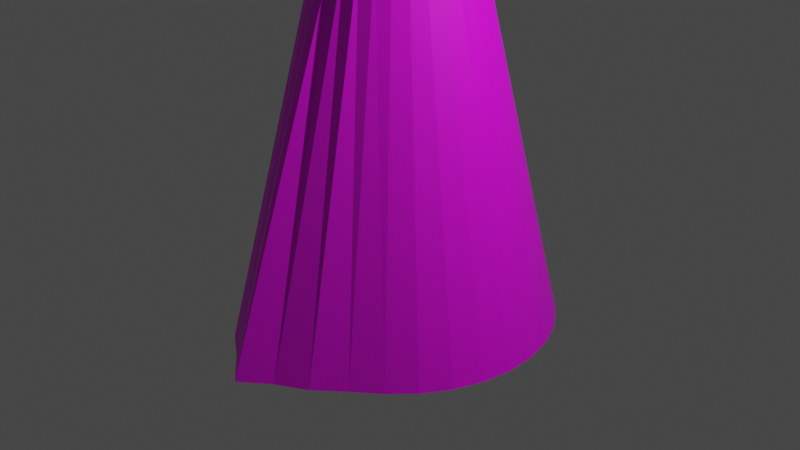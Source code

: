# Source: enemy.blend  (saved by Blender 2.80.75; exported with 4.5.12 LTS)
import bpy
from mathutils import Matrix  # noqa: F401  (used for matrix-valued properties, if any)

bpy.ops.wm.read_factory_settings(use_empty=True)
scene = bpy.context.scene
scene.name = 'Scene'

# ---- collections
col_collection = bpy.data.collections.new('Collection'); scene.collection.children.link(col_collection)

# ---- images (referenced by path relative to the original .blend; pixels are not part of the script)
import os
ASSET_DIR = os.environ.get("B2B_ASSET_DIR", "")  # directory of the original .blend (textures are referenced by path, not embedded)
HERE = os.path.dirname(os.path.abspath(__file__))  # packed textures are extracted next to this script under _unpacked/

def load_image(name, relpath, width, height, colorspace="sRGB"):
    """Load a texture the original file referenced (path relative to the .blend, or extracted next to this script)."""
    p = next((c for c in (os.path.join(HERE, relpath), os.path.join(ASSET_DIR, relpath)) if relpath and os.path.exists(c)), "")
    if p:
        img = bpy.data.images.load(p, check_existing=True)
        img.name = name
    else:  # same state as the original file: an image datablock whose file is absent (Cycles renders it pink)
        img = bpy.data.images.new(name, width, height)
        img.source = "FILE"
        img.filepath = "//" + (relpath or name)
    img.colorspace_settings.name = colorspace
    return img
img_enemy_jpg = load_image('enemy.jpg', 'enemy.jpg', 1024, 1024, 'sRGB')

# ---- materials (node trees are filled in below, after node groups)
mat_material_001 = bpy.data.materials.new('Material.001')
mat_material_001.use_transparent_shadow = False

# ---- material node trees
mat_material_001.use_nodes = True; mat_material_001.node_tree.nodes.clear()
_N = mat_material_001.node_tree.nodes; _L = mat_material_001.node_tree.links
n0 = _N.new('ShaderNodeOutputMaterial'); n0.name = 'Material Output'; n0.location = (300, 300)
n1 = _N.new('ShaderNodeBsdfPrincipled'); n1.name = 'Principled BSDF'; n1.location = (10, 300)
n1.distribution = 'GGX'
n1.subsurface_method = 'BURLEY'
n1.inputs[3].default_value = 1.45
n1.inputs[27].default_value = (0.0, 0.0, 0.0, 1.0)
n1.inputs[28].default_value = 1.0
n2 = _N.new('ShaderNodeTexImage'); n2.name = 'Image Texture'; n2.location = (-280, 275)
n2.image = img_enemy_jpg
_L.new(n1.outputs[0], n0.inputs[0])
_L.new(n2.outputs[0], n1.inputs[0])
n0.is_active_output = True

# ---- world
world_world = bpy.data.worlds.new('World'); scene.world = world_world
world_world.use_nodes = True; world_world.node_tree.nodes.clear()
_N = world_world.node_tree.nodes; _L = world_world.node_tree.links
n0 = _N.new('ShaderNodeOutputWorld'); n0.name = 'World Output'; n0.location = (300, 300)
n1 = _N.new('ShaderNodeBackground'); n1.name = 'Background'; n1.location = (10, 300)
n1.inputs[0].default_value = (0.05088, 0.05088, 0.05088, 1.0)
_L.new(n1.outputs[0], n0.inputs[0])
n0.is_active_output = True
world_world.color = (0.05088, 0.05088, 0.05088)
world_world.use_sun_shadow = False
world_world.sun_shadow_jitter_overblur = 0.0

# ---- cameras
cam_camera = bpy.data.cameras.new('Camera')
cam_camera.clip_end = 100.0
cam_camera.ortho_scale = 7.314

# ---- lights
light_light = bpy.data.lights.new('Light', 'POINT')
light_light.transmission_factor = 0.0
light_light.energy = 1000.0
light_light.shadow_soft_size = 0.1
light_light.shadow_maximum_resolution = 0.006
light_light.use_absolute_resolution = True

# ---- meshes
me_cylinder = bpy.data.meshes.new('Cylinder')
me_cylinder.from_pydata([(-0.2355, 1.617, -1.001), (-0.1079, 0.7388, 2.817), (0.08515, 1.632, -1.001), (0.03851, 0.7457, 2.817), (0.4026, 1.584, -1.001), (0.1835, 0.7239, 2.817), (0.7046, 1.475, -1.001), (0.3214, 0.6742, 2.817), (0.9796, 1.31, -1.001), (0.447, 0.5985, 2.817), (1.217, 1.093, -1.0), (0.5554, 0.4998, 2.817), (1.408, 0.8352, -1.0), (0.6425, 0.3819, 2.817), (1.544, 0.5447, -0.9999), (0.7049, 0.2492, 2.817), (1.622, 0.2332, -0.9997), (0.7402, 0.107, 2.817), (1.637, -0.08748, -0.9995), (0.7471, -0.03949, 2.817), (1.589, -0.4049, -0.9993), (0.7253, -0.1845, 2.817), (1.48, -0.7069, -0.9991), (0.6756, -0.3224, 2.817), (1.315, -0.9819, -0.999), (0.6, -0.448, 2.818), (1.098, -1.219, -0.9989), (0.5013, -0.5564, 2.818), (0.844, -1.436, -0.9988), (0.3834, -0.6435, 2.818), (0.5704, -1.688, -0.9988), (0.2507, -0.7059, 2.818), (0.2732, -1.864, -0.9987), (0.1084, -0.7412, 2.818), (-0.01435, -2.105, -0.9987), (-0.03805, -0.7481, 2.818), (-0.3649, -1.831, -0.9989), (-0.183, -0.7263, 2.817), (-0.6813, -1.624, -0.9992), (-0.321, -0.6766, 2.817), (-0.9731, -1.343, -0.9994), (-0.4465, -0.601, 2.817), (-1.214, -1.101, -0.9996), (-0.555, -0.5023, 2.817), (-1.405, -0.8425, -0.9999), (-0.642, -0.3843, 2.817), (-1.542, -0.5521, -1.0), (-0.7044, -0.2517, 2.817), (-1.619, -0.2405, -1.0), (-0.7398, -0.1094, 2.817), (-1.634, 0.08015, -1.001), (-0.7467, 0.03706, 2.817), (-1.586, 0.3976, -1.001), (-0.7248, 0.182, 2.817), (-1.477, 0.6996, -1.001), (-0.6752, 0.32, 2.817), (-1.312, 0.9746, -1.001), (-0.5995, 0.4456, 2.817), (-1.096, 1.212, -1.001), (-0.5008, 0.554, 2.817), (-0.8375, 1.403, -1.001), (-0.3829, 0.6411, 2.817), (-0.5471, 1.539, -1.001), (-0.2502, 0.7035, 2.817), (-0.1096, 0.7504, 2.809), (-0.07085, 0.4824, 4.785), (0.03911, 0.7574, 2.809), (0.02461, 0.4869, 4.785), (0.1864, 0.7352, 2.809), (0.1191, 0.4727, 4.785), (0.3265, 0.6848, 2.809), (0.209, 0.4403, 4.785), (0.454, 0.6079, 2.809), (0.2909, 0.391, 4.785), (0.5641, 0.5077, 2.809), (0.3616, 0.3267, 4.785), (0.6526, 0.3879, 2.81), (0.4183, 0.2498, 4.785), (0.716, 0.2532, 2.81), (0.459, 0.1633, 4.785), (0.7518, 0.1086, 2.81), (0.482, 0.07056, 4.785), (0.7588, -0.0401, 2.81), (0.4865, -0.0249, 4.785), (0.7367, -0.1873, 2.81), (0.4723, -0.1194, 4.785), (0.6862, -0.3274, 2.81), (0.4399, -0.2093, 4.786), (0.6094, -0.455, 2.81), (0.3906, -0.2912, 4.786), (0.5092, -0.5651, 2.81), (0.3263, -0.3618, 4.786), (0.3894, -0.6536, 2.81), (0.2494, -0.4186, 4.786), (0.2546, -0.7169, 2.81), (0.1629, -0.4593, 4.786), (0.1101, -0.7528, 2.81), (0.07017, -0.4823, 4.786), (-0.03864, -0.7598, 2.81), (-0.02529, -0.4868, 4.786), (-0.1859, -0.7377, 2.81), (-0.1198, -0.4726, 4.786), (-0.326, -0.6872, 2.81), (-0.2097, -0.4402, 4.785), (-0.4535, -0.6104, 2.81), (-0.2916, -0.3909, 4.785), (-0.5637, -0.5101, 2.81), (-0.3622, -0.3266, 4.785), (-0.6521, -0.3903, 2.81), (-0.419, -0.2497, 4.785), (-0.7155, -0.2556, 2.81), (-0.4597, -0.1632, 4.785), (-0.7514, -0.1111, 2.809), (-0.4827, -0.07046, 4.785), (-0.7584, 0.03766, 2.809), (-0.4872, 0.025, 4.785), (-0.7362, 0.1849, 2.809), (-0.473, 0.1195, 4.785), (-0.6857, 0.325, 2.809), (-0.4406, 0.2094, 4.785), (-0.6089, 0.4526, 2.809), (-0.3913, 0.2913, 4.785), (-0.5087, 0.5627, 2.809), (-0.3269, 0.3619, 4.785), (-0.3889, 0.6511, 2.809), (-0.2501, 0.4187, 4.785), (-0.2541, 0.7145, 2.809), (-0.1636, 0.4594, 4.785), (-0.02899, 0.194, 6.268), (-0.0561, 0.3796, 6.211), (-0.08108, 0.5506, 6.119), (-0.103, 0.7005, 5.994), (-0.1209, 0.8235, 5.842), (-0.1342, 0.9148, 5.669), (-0.1424, 0.971, 5.482), (-0.1451, 0.9899, 5.287), (-0.1423, 0.9707, 5.092), (-0.0806, 0.5496, 4.456), (0.009215, 0.1958, 6.268), (0.01883, 0.3831, 6.211), (0.02771, 0.5557, 6.119), (0.0355, 0.707, 5.994), (0.04191, 0.8311, 5.842), (0.04669, 0.9233, 5.67), (0.04966, 0.98, 5.482), (0.0507, 0.9991, 5.287), (0.04977, 0.9797, 5.092), (0.04691, 0.9228, 4.904), (0.04223, 0.8304, 4.731), (0.03591, 0.7061, 4.58), (0.02819, 0.5547, 4.456), (0.01937, 0.382, 4.363), (0.009785, 0.1946, 4.307), (0.04703, 0.1901, 6.268), (0.09302, 0.372, 6.211), (0.1354, 0.5395, 6.119), (0.1726, 0.6864, 5.994), (0.2031, 0.8069, 5.843), (0.2258, 0.8963, 5.67), (0.2398, 0.9514, 5.482), (0.2445, 0.9699, 5.287), (0.2399, 0.9511, 5.092), (0.226, 0.8958, 4.904), (0.2034, 0.8061, 4.731), (0.173, 0.6855, 4.58), (0.1359, 0.5385, 4.456), (0.09355, 0.3708, 4.363), (0.0476, 0.1889, 4.307), (0.08301, 0.1772, 6.268), (0.1636, 0.3466, 6.211), (0.2379, 0.5026, 6.119), (0.303, 0.6394, 5.994), (0.3564, 0.7516, 5.843), (0.3962, 0.835, 5.67), (0.4207, 0.8862, 5.482), (0.429, 0.9035, 5.287), (0.4208, 0.886, 5.092), (0.3964, 0.8345, 4.904), (0.3568, 0.7509, 4.731), (0.3034, 0.6385, 4.58), (0.2384, 0.5016, 4.456), (0.1641, 0.3454, 4.363), (0.08358, 0.1759, 4.307), (0.1158, 0.1575, 6.268), (0.2279, 0.3079, 6.211), (0.3312, 0.4464, 6.119), (0.4217, 0.5679, 5.994), (0.4961, 0.6675, 5.843), (0.5513, 0.7415, 5.67), (0.5854, 0.787, 5.482), (0.5969, 0.8023, 5.287), (0.5855, 0.7868, 5.092), (0.5516, 0.741, 4.904), (0.4964, 0.6668, 4.732), (0.4221, 0.567, 4.58), (0.3317, 0.4454, 4.456), (0.2284, 0.3067, 4.363), (0.1163, 0.1562, 4.307), (0.1441, 0.1317, 6.268), (0.2833, 0.2574, 6.211), (0.4117, 0.3731, 6.119), (0.5242, 0.4746, 5.994), (0.6166, 0.5578, 5.843), (0.6853, 0.6196, 5.67), (0.7276, 0.6576, 5.482), (0.7419, 0.6704, 5.287), (0.7277, 0.6574, 5.092), (0.6855, 0.6191, 4.905), (0.6169, 0.5571, 4.732), (0.5247, 0.4737, 4.58), (0.4122, 0.3721, 4.456), (0.2839, 0.2562, 4.363), (0.1446, 0.1305, 4.307), (0.1668, 0.1009, 6.268), (0.3279, 0.197, 6.211), (0.4764, 0.2855, 6.119), (0.6066, 0.3631, 5.994), (0.7134, 0.4267, 5.843), (0.7928, 0.4739, 5.67), (0.8418, 0.5029, 5.482), (0.8583, 0.5127, 5.287), (0.8419, 0.5027, 5.092), (0.7931, 0.4734, 4.905), (0.7138, 0.426, 4.732), (0.607, 0.3622, 4.58), (0.4769, 0.2844, 4.456), (0.3284, 0.1958, 4.364), (0.1673, 0.09968, 4.307), (0.1831, 0.06634, 6.268), (0.3598, 0.1291, 6.211), (0.5228, 0.187, 6.119), (0.6656, 0.2376, 5.995), (0.7828, 0.2792, 5.843), (0.8699, 0.31, 5.67), (0.9236, 0.329, 5.483), (0.9418, 0.3353, 5.287), (0.9237, 0.3287, 5.092), (0.8702, 0.3095, 4.905), (0.7831, 0.2785, 4.732), (0.666, 0.2367, 4.58), (0.5232, 0.1859, 4.456), (0.3604, 0.1279, 4.364), (0.1836, 0.06508, 4.307), (0.1923, 0.02922, 6.268), (0.3779, 0.05632, 6.211), (0.549, 0.08126, 6.119), (0.699, 0.1031, 5.995), (0.8221, 0.121, 5.843), (0.9136, 0.1342, 5.67), (0.9699, 0.1424, 5.483), (0.989, 0.145, 5.288), (0.97, 0.1421, 5.093), (0.9138, 0.1338, 4.905), (0.8224, 0.1203, 4.732), (0.6994, 0.1022, 4.58), (0.5495, 0.08019, 4.456), (0.3784, 0.05513, 4.364), (0.1928, 0.02796, 4.307), (0.1941, -0.008982, 6.268), (0.3814, -0.01862, 6.211), (0.5541, -0.02753, 6.119), (0.7055, -0.03536, 5.995), (0.8297, -0.04183, 5.843), (0.9221, -0.04667, 5.67), (0.979, -0.0497, 5.483), (0.9982, -0.05081, 5.288), (0.9791, -0.04995, 5.093), (0.9223, -0.04716, 4.905), (0.8301, -0.04254, 4.732), (0.7059, -0.03627, 4.581), (0.5546, -0.0286, 4.456), (0.382, -0.01981, 4.364), (0.1946, -0.01024, 4.307), (0.1884, -0.0468, 6.268), (0.3703, -0.0928, 6.211), (0.5379, -0.1352, 6.119), (0.6849, -0.1724, 5.995), (0.8055, -0.203, 5.843), (0.8951, -0.2258, 5.671), (0.9503, -0.2398, 5.483), (0.969, -0.2447, 5.288), (0.9505, -0.2401, 5.093), (0.8953, -0.2263, 4.905), (0.8058, -0.2037, 4.732), (0.6853, -0.1733, 4.581), (0.5384, -0.1363, 4.456), (0.3708, -0.09399, 4.364), (0.1889, -0.04806, 4.307), (0.1754, -0.08278, 6.268), (0.3448, -0.1634, 6.212), (0.501, -0.2377, 6.119), (0.6379, -0.3029, 5.995), (0.7502, -0.3564, 5.843), (0.8337, -0.3962, 5.671), (0.8852, -0.4207, 5.483), (0.9026, -0.4291, 5.288), (0.8853, -0.421, 5.093), (0.834, -0.3967, 4.905), (0.7506, -0.3571, 4.732), (0.6383, -0.3038, 4.581), (0.5015, -0.2388, 4.456), (0.3454, -0.1646, 4.364), (0.176, -0.08404, 4.307), (0.1557, -0.1155, 6.268), (0.3061, -0.2276, 6.212), (0.4448, -0.331, 6.119), (0.5664, -0.4216, 5.995), (0.6661, -0.496, 5.844), (0.7403, -0.5513, 5.671), (0.786, -0.5854, 5.483), (0.8015, -0.597, 5.288), (0.7861, -0.5857, 5.093), (0.7405, -0.5518, 4.905), (0.6665, -0.4967, 4.732), (0.5668, -0.4225, 4.581), (0.4453, -0.3321, 4.456), (0.3067, -0.2288, 4.364), (0.1563, -0.1168, 4.307), (0.1299, -0.1438, 6.268), (0.2556, -0.2831, 6.212), (0.3715, -0.4115, 6.119), (0.4731, -0.5241, 5.995), (0.5564, -0.6165, 5.844), (0.6184, -0.6852, 5.671), (0.6566, -0.7276, 5.483), (0.6695, -0.742, 5.288), (0.6567, -0.7279, 5.093), (0.6186, -0.6857, 4.905), (0.5568, -0.6172, 4.732), (0.4735, -0.525, 4.581), (0.372, -0.4126, 4.456), (0.2562, -0.2843, 4.364), (0.1305, -0.1451, 4.307), (-0.0001951, -0.0002696, 4.287), (0.09917, -0.1665, 6.268), (0.1953, -0.3277, 6.212), (0.2839, -0.4762, 6.119), (0.3615, -0.6064, 5.995), (0.4253, -0.7133, 5.844), (0.4727, -0.7928, 5.671), (0.5019, -0.8418, 5.483), (0.5118, -0.8584, 5.288), (0.502, -0.8421, 5.093), (0.4729, -0.7933, 4.905), (0.4256, -0.7141, 4.732), (0.362, -0.6074, 4.581), (0.2844, -0.4773, 4.456), (0.1958, -0.3289, 4.364), (0.09974, -0.1678, 4.307), (0.06456, -0.1828, 6.268), (0.1274, -0.3596, 6.212), (0.1853, -0.5226, 6.119), (0.2361, -0.6654, 5.995), (0.2778, -0.7827, 5.844), (0.3088, -0.8699, 5.671), (0.3279, -0.9237, 5.483), (0.3344, -0.9419, 5.288), (0.328, -0.9239, 5.093), (0.309, -0.8704, 4.905), (0.2781, -0.7834, 4.732), (0.2365, -0.6664, 4.581), (0.1858, -0.5237, 4.456), (0.1279, -0.3608, 4.364), (0.06513, -0.1841, 4.307), (0.02745, -0.192, 6.268), (0.0546, -0.3777, 6.212), (0.07963, -0.5488, 6.119), (0.1016, -0.6988, 5.995), (0.1196, -0.822, 5.844), (0.133, -0.9135, 5.671), (0.1413, -0.97, 5.483), (0.1441, -0.9891, 5.288), (0.1414, -0.9702, 5.093), (0.1333, -0.914, 4.905), (0.1199, -0.8227, 4.732), (0.102, -0.6998, 4.581), (0.08011, -0.5499, 4.456), (0.05513, -0.3789, 4.364), (0.02802, -0.1933, 4.307), (-0.01076, -0.1938, 6.268), (-0.02034, -0.3812, 6.212), (-0.02916, -0.5539, 6.119), (-0.03688, -0.7054, 5.995), (-0.0432, -0.8296, 5.844), (-0.04788, -0.922, 5.671), (-0.05074, -0.979, 5.483), (-0.05167, -0.9983, 5.288), (-0.05063, -0.9793, 5.093), (-0.04766, -0.9225, 4.905), (-0.04288, -0.8304, 4.732), (-0.03647, -0.7063, 4.581), (-0.02868, -0.555, 4.456), (-0.0198, -0.3824, 4.364), (-0.01019, -0.1951, 4.307), (-0.04857, -0.1881, 6.268), (-0.09452, -0.3701, 6.212), (-0.1369, -0.5377, 6.119), (-0.174, -0.6847, 5.995), (-0.2044, -0.8054, 5.843), (-0.227, -0.8951, 5.671), (-0.2409, -0.9504, 5.483), (-0.2455, -0.9691, 5.288), (-0.2408, -0.9506, 5.093), (-0.2268, -0.8956, 4.905), (-0.2041, -0.8061, 4.732), (-0.1735, -0.6856, 4.581), (-0.1364, -0.5388, 4.456), (-0.09399, -0.3712, 4.364), (-0.048, -0.1894, 4.307), (-0.08456, -0.1752, 6.268), (-0.1651, -0.3446, 6.211), (-0.2393, -0.5008, 6.119), (-0.3044, -0.6377, 5.995), (-0.3577, -0.7502, 5.843), (-0.3974, -0.8337, 5.671), (-0.4218, -0.8852, 5.483), (-0.43, -0.9027, 5.288), (-0.4216, -0.8855, 5.093), (-0.3972, -0.8342, 4.905), (-0.3574, -0.7509, 4.732), (-0.304, -0.6387, 4.581), (-0.2388, -0.5019, 4.456), (-0.1646, -0.3458, 4.364), (-0.08399, -0.1764, 4.307), (-0.0007764, 0.001016, 6.287), (-0.1173, -0.1554, 6.268), (-0.2294, -0.3059, 6.211), (-0.3326, -0.4446, 6.119), (-0.4231, -0.5662, 5.995), (-0.4974, -0.6661, 5.843), (-0.5525, -0.7403, 5.67), (-0.5865, -0.786, 5.483), (-0.5979, -0.8016, 5.288), (-0.5863, -0.7863, 5.093), (-0.5523, -0.7408, 4.905), (-0.497, -0.6668, 4.732), (-0.4227, -0.5671, 4.581), (-0.3321, -0.4457, 4.456), (-0.2288, -0.3071, 4.364), (-0.1167, -0.1567, 4.307), (-0.1456, -0.1297, 6.268), (-0.2848, -0.2554, 6.211), (-0.4132, -0.3713, 6.119), (-0.5256, -0.4729, 5.995), (-0.6179, -0.5563, 5.843), (-0.6865, -0.6184, 5.67), (-0.7286, -0.6566, 5.483), (-0.7429, -0.6696, 5.288), (-0.7285, -0.6569, 5.093), (-0.6862, -0.6189, 4.905), (-0.6176, -0.5571, 4.732), (-0.5252, -0.4738, 4.58), (-0.4127, -0.3724, 4.456), (-0.2843, -0.2566, 4.364), (-0.145, -0.131, 4.307), (-0.1683, -0.09894, 6.268), (-0.3294, -0.1951, 6.211), (-0.4779, -0.2837, 6.119), (-0.608, -0.3614, 5.995), (-0.7147, -0.4252, 5.843), (-0.794, -0.4727, 5.67), (-0.8429, -0.5019, 5.483), (-0.8593, -0.5119, 5.288), (-0.8427, -0.5022, 5.092), (-0.7938, -0.4732, 4.905), (-0.7144, -0.4259, 4.732), (-0.6076, -0.3623, 4.58), (-0.4774, -0.2848, 4.456), (-0.3289, -0.1963, 4.364), (-0.1677, -0.1002, 4.307), (-0.1846, -0.06433, 6.268), (-0.3613, -0.1272, 6.211), (-0.5242, -0.1851, 6.119), (-0.667, -0.236, 5.995), (-0.7841, -0.2777, 5.843), (-0.8711, -0.3088, 5.67), (-0.9247, -0.328, 5.482), (-0.9427, -0.3345, 5.287), (-0.9246, -0.3282, 5.092), (-0.8709, -0.3093, 4.905), (-0.7838, -0.2784, 4.732), (-0.6666, -0.2369, 4.58), (-0.5237, -0.1862, 4.456), (-0.3608, -0.1284, 4.364), (-0.184, -0.06559, 4.307), (-0.1938, -0.02721, 6.268), (-0.3794, -0.05438, 6.211), (-0.5505, -0.07945, 6.119), (-0.7004, -0.1014, 5.994), (-0.8234, -0.1195, 5.843), (-0.9148, -0.133, 5.67), (-0.971, -0.1414, 5.482), (-0.99, -0.1443, 5.287), (-0.9709, -0.1416, 5.092), (-0.9145, -0.1335, 4.905), (-0.8231, -0.1202, 4.732), (-0.7, -0.1024, 4.58), (-0.55, -0.08052, 4.456), (-0.3789, -0.05557, 4.363), (-0.1932, -0.02847, 4.307), (-0.1956, 0.01099, 6.268), (-0.3829, 0.02055, 6.211), (-0.5556, 0.02934, 6.119), (-0.7069, 0.03702, 5.994), (-0.831, 0.04329, 5.843), (-0.9233, 0.04791, 5.67), (-0.98, 0.0507, 5.482), (-0.9992, 0.05156, 5.287), (-0.9799, 0.05045, 5.092), (-0.923, 0.04741, 4.904), (-0.8307, 0.04257, 4.732), (-0.7065, 0.03611, 4.58), (-0.5551, 0.02827, 4.456), (-0.3824, 0.01937, 4.363), (-0.195, 0.009728, 4.307), (-0.1899, 0.04881, 6.268), (-0.3718, 0.09474, 6.211), (-0.5394, 0.137, 6.119), (-0.6862, 0.1741, 5.994), (-0.8068, 0.2045, 5.843), (-0.8963, 0.227, 5.67), (-0.9514, 0.2408, 5.482), (-0.97, 0.2454, 5.287), (-0.9513, 0.2406, 5.092), (-0.8961, 0.2265, 4.904), (-0.8064, 0.2038, 4.732), (-0.6858, 0.1732, 4.58), (-0.5389, 0.136, 4.456), (-0.3712, 0.09355, 4.363), (-0.1893, 0.04755, 4.307), (-0.177, 0.08479, 6.268), (-0.3463, 0.1653, 6.211), (-0.5025, 0.2395, 6.119), (-0.6393, 0.3045, 5.994), (-0.7515, 0.3578, 5.843), (-0.8349, 0.3974, 5.67), (-0.8863, 0.4217, 5.482), (-0.9036, 0.4298, 5.287), (-0.8862, 0.4215, 5.092), (-0.8347, 0.3969, 4.904), (-0.7512, 0.3571, 4.731), (-0.6389, 0.3036, 4.58), (-0.502, 0.2384, 4.456), (-0.3458, 0.1641, 4.363), (-0.1764, 0.08353, 4.307), (-0.1572, 0.1176, 6.268), (-0.3076, 0.2296, 6.211), (-0.4463, 0.3328, 6.119), (-0.5678, 0.4233, 5.994), (-0.6674, 0.4974, 5.842), (-0.7415, 0.5525, 5.67), (-0.7871, 0.5864, 5.482), (-0.8024, 0.5978, 5.287), (-0.787, 0.5862, 5.092), (-0.7413, 0.5521, 4.904), (-0.6671, 0.4967, 4.731), (-0.5673, 0.4223, 4.58), (-0.4458, 0.3317, 4.456), (-0.3071, 0.2284, 4.363), (-0.1567, 0.1163, 4.307), (-0.1315, 0.1458, 6.268), (-0.2571, 0.2851, 6.211), (-0.373, 0.4133, 6.119), (-0.4744, 0.5258, 5.994), (-0.5577, 0.618, 5.842), (-0.6196, 0.6865, 5.67), (-0.6577, 0.7286, 5.482), (-0.6705, 0.7427, 5.287), (-0.6575, 0.7284, 5.092), (-0.6194, 0.686, 4.904), (-0.5574, 0.6173, 4.731), (-0.474, 0.5249, 4.58), (-0.3725, 0.4123, 4.456), (-0.2566, 0.2839, 4.363), (-0.1309, 0.1446, 4.307), (-0.1007, 0.1686, 6.268), (-0.1968, 0.3296, 6.211), (-0.2853, 0.478, 6.119), (-0.3629, 0.6081, 5.994), (-0.4266, 0.7148, 5.842), (-0.4739, 0.7941, 5.669), (-0.503, 0.8428, 5.482), (-0.5128, 0.8592, 5.287), (-0.5029, 0.8426, 5.092), (-0.4737, 0.7936, 4.904), (-0.4263, 0.7141, 4.731), (-0.3625, 0.6072, 4.58), (-0.2849, 0.477, 4.456), (-0.1963, 0.3284, 4.363), (-0.1001, 0.1673, 4.307), (-0.06611, 0.1848, 6.268), (-0.1289, 0.3616, 6.211), (-0.1868, 0.5244, 6.119), (-0.2375, 0.6671, 5.994), (-0.2791, 0.7842, 5.842), (-0.31, 0.8711, 5.669), (-0.329, 0.9246, 5.482), (-0.3354, 0.9426, 5.287), (-0.3289, 0.9244, 5.092), (-0.3098, 0.8707, 4.904), (-0.2788, 0.7835, 4.731), (-0.2371, 0.6662, 4.58), (-0.1863, 0.5233, 4.456), (-0.1284, 0.3604, 4.363), (-0.06554, 0.1836, 4.307), (-0.134, 0.9143, 4.904), (-0.1206, 0.8227, 4.731), (-0.1026, 0.6996, 4.58), (-0.05557, 0.3784, 4.363), (-0.02842, 0.1928, 4.307)], [], [(0, 1, 3, 2), (2, 3, 5, 4), (4, 5, 7, 6), (6, 7, 9, 8), (8, 9, 11, 10), (10, 11, 13, 12), (12, 13, 15, 14), (14, 15, 17, 16), (16, 17, 19, 18), (18, 19, 21, 20), (20, 21, 23, 22), (22, 23, 25, 24), (24, 25, 27, 26), (26, 27, 29, 28), (28, 29, 31, 30), (30, 31, 33, 32), (32, 33, 35, 34), (34, 35, 37, 36), (36, 37, 39, 38), (38, 39, 41, 40), (40, 41, 43, 42), (42, 43, 45, 44), (44, 45, 47, 46), (46, 47, 49, 48), (48, 49, 51, 50), (50, 51, 53, 52), (52, 53, 55, 54), (54, 55, 57, 56), (56, 57, 59, 58), (58, 59, 61, 60), (60, 61, 63, 62), (62, 63, 1, 0), (0, 2, 4, 6, 8, 10, 12, 14, 16, 18, 20, 22, 24, 26, 28, 30, 32, 34, 36, 38, 40, 42, 44, 46, 48, 50, 52, 54, 56, 58, 60, 62), (64, 65, 67, 66), (66, 67, 69, 68), (68, 69, 71, 70), (70, 71, 73, 72), (72, 73, 75, 74), (74, 75, 77, 76), (76, 77, 79, 78), (78, 79, 81, 80), (80, 81, 83, 82), (82, 83, 85, 84), (84, 85, 87, 86), (86, 87, 89, 88), (88, 89, 91, 90), (90, 91, 93, 92), (92, 93, 95, 94), (94, 95, 97, 96), (96, 97, 99, 98), (98, 99, 101, 100), (100, 101, 103, 102), (102, 103, 105, 104), (104, 105, 107, 106), (106, 107, 109, 108), (108, 109, 111, 110), (110, 111, 113, 112), (112, 113, 115, 114), (114, 115, 117, 116), (116, 117, 119, 118), (118, 119, 121, 120), (120, 121, 123, 122), (122, 123, 125, 124), (137, 607, 149, 150), (124, 125, 127, 126), (126, 127, 65, 64), (133, 132, 142, 143), (608, 137, 150, 151), (134, 133, 143, 144), (609, 608, 151, 152), (135, 134, 144, 145), (128, 424, 138), (333, 609, 152), (136, 135, 145, 146), (129, 128, 138, 139), (605, 136, 146, 147), (130, 129, 139, 140), (606, 605, 147, 148), (131, 130, 140, 141), (607, 606, 148, 149), (132, 131, 141, 142), (149, 148, 163, 164), (142, 141, 156, 157), (150, 149, 164, 165), (143, 142, 157, 158), (151, 150, 165, 166), (144, 143, 158, 159), (152, 151, 166, 167), (145, 144, 159, 160), (138, 424, 153), (333, 152, 167), (146, 145, 160, 161), (139, 138, 153, 154), (147, 146, 161, 162), (140, 139, 154, 155), (148, 147, 162, 163), (141, 140, 155, 156), (153, 424, 168), (333, 167, 182), (161, 160, 175, 176), (154, 153, 168, 169), (162, 161, 176, 177), (155, 154, 169, 170), (163, 162, 177, 178), (156, 155, 170, 171), (164, 163, 178, 179), (157, 156, 171, 172), (165, 164, 179, 180), (158, 157, 172, 173), (166, 165, 180, 181), (159, 158, 173, 174), (167, 166, 181, 182), (160, 159, 174, 175), (172, 171, 186, 187), (180, 179, 194, 195), (173, 172, 187, 188), (181, 180, 195, 196), (174, 173, 188, 189), (182, 181, 196, 197), (175, 174, 189, 190), (168, 424, 183), (333, 182, 197), (176, 175, 190, 191), (169, 168, 183, 184), (177, 176, 191, 192), (170, 169, 184, 185), (178, 177, 192, 193), (171, 170, 185, 186), (179, 178, 193, 194), (191, 190, 205, 206), (184, 183, 198, 199), (192, 191, 206, 207), (185, 184, 199, 200), (193, 192, 207, 208), (186, 185, 200, 201), (194, 193, 208, 209), (187, 186, 201, 202), (195, 194, 209, 210), (188, 187, 202, 203), (196, 195, 210, 211), (189, 188, 203, 204), (197, 196, 211, 212), (190, 189, 204, 205), (183, 424, 198), (333, 197, 212), (210, 209, 224, 225), (203, 202, 217, 218), (211, 210, 225, 226), (204, 203, 218, 219), (212, 211, 226, 227), (205, 204, 219, 220), (198, 424, 213), (333, 212, 227), (206, 205, 220, 221), (199, 198, 213, 214), (207, 206, 221, 222), (200, 199, 214, 215), (208, 207, 222, 223), (201, 200, 215, 216), (209, 208, 223, 224), (202, 201, 216, 217), (214, 213, 228, 229), (222, 221, 236, 237), (215, 214, 229, 230), (223, 222, 237, 238), (216, 215, 230, 231), (224, 223, 238, 239), (217, 216, 231, 232), (225, 224, 239, 240), (218, 217, 232, 233), (226, 225, 240, 241), (219, 218, 233, 234), (227, 226, 241, 242), (220, 219, 234, 235), (213, 424, 228), (333, 227, 242), (221, 220, 235, 236), (233, 232, 247, 248), (241, 240, 255, 256), (234, 233, 248, 249), (242, 241, 256, 257), (235, 234, 249, 250), (228, 424, 243), (333, 242, 257), (236, 235, 250, 251), (229, 228, 243, 244), (237, 236, 251, 252), (230, 229, 244, 245), (238, 237, 252, 253), (231, 230, 245, 246), (239, 238, 253, 254), (232, 231, 246, 247), (240, 239, 254, 255), (252, 251, 266, 267), (245, 244, 259, 260), (253, 252, 267, 268), (246, 245, 260, 261), (254, 253, 268, 269), (247, 246, 261, 262), (255, 254, 269, 270), (248, 247, 262, 263), (256, 255, 270, 271), (249, 248, 263, 264), (257, 256, 271, 272), (250, 249, 264, 265), (243, 424, 258), (333, 257, 272), (251, 250, 265, 266), (244, 243, 258, 259), (271, 270, 285, 286), (264, 263, 278, 279), (272, 271, 286, 287), (265, 264, 279, 280), (258, 424, 273), (333, 272, 287), (266, 265, 280, 281), (259, 258, 273, 274), (267, 266, 281, 282), (260, 259, 274, 275), (268, 267, 282, 283), (261, 260, 275, 276), (269, 268, 283, 284), (262, 261, 276, 277), (270, 269, 284, 285), (263, 262, 277, 278), (283, 282, 297, 298), (276, 275, 290, 291), (284, 283, 298, 299), (277, 276, 291, 292), (285, 284, 299, 300), (278, 277, 292, 293), (286, 285, 300, 301), (279, 278, 293, 294), (287, 286, 301, 302), (280, 279, 294, 295), (273, 424, 288), (333, 287, 302), (281, 280, 295, 296), (274, 273, 288, 289), (282, 281, 296, 297), (275, 274, 289, 290), (302, 301, 316, 317), (295, 294, 309, 310), (288, 424, 303), (333, 302, 317), (296, 295, 310, 311), (289, 288, 303, 304), (297, 296, 311, 312), (290, 289, 304, 305), (298, 297, 312, 313), (291, 290, 305, 306), (299, 298, 313, 314), (292, 291, 306, 307), (300, 299, 314, 315), (293, 292, 307, 308), (301, 300, 315, 316), (294, 293, 308, 309), (306, 305, 320, 321), (314, 313, 328, 329), (307, 306, 321, 322), (315, 314, 329, 330), (308, 307, 322, 323), (316, 315, 330, 331), (309, 308, 323, 324), (317, 316, 331, 332), (310, 309, 324, 325), (303, 424, 318), (333, 317, 332), (311, 310, 325, 326), (304, 303, 318, 319), (312, 311, 326, 327), (305, 304, 319, 320), (313, 312, 327, 328), (325, 324, 340, 341), (318, 424, 334), (333, 332, 348), (326, 325, 341, 342), (319, 318, 334, 335), (327, 326, 342, 343), (320, 319, 335, 336), (328, 327, 343, 344), (321, 320, 336, 337), (329, 328, 344, 345), (322, 321, 337, 338), (330, 329, 345, 346), (323, 322, 338, 339), (331, 330, 346, 347), (324, 323, 339, 340), (332, 331, 347, 348), (345, 344, 359, 360), (338, 337, 352, 353), (346, 345, 360, 361), (339, 338, 353, 354), (347, 346, 361, 362), (340, 339, 354, 355), (348, 347, 362, 363), (341, 340, 355, 356), (334, 424, 349), (333, 348, 363), (342, 341, 356, 357), (335, 334, 349, 350), (343, 342, 357, 358), (336, 335, 350, 351), (344, 343, 358, 359), (337, 336, 351, 352), (349, 424, 364), (333, 363, 378), (357, 356, 371, 372), (350, 349, 364, 365), (358, 357, 372, 373), (351, 350, 365, 366), (359, 358, 373, 374), (352, 351, 366, 367), (360, 359, 374, 375), (353, 352, 367, 368), (361, 360, 375, 376), (354, 353, 368, 369), (362, 361, 376, 377), (355, 354, 369, 370), (363, 362, 377, 378), (356, 355, 370, 371), (368, 367, 382, 383), (376, 375, 390, 391), (369, 368, 383, 384), (377, 376, 391, 392), (370, 369, 384, 385), (378, 377, 392, 393), (371, 370, 385, 386), (364, 424, 379), (333, 378, 393), (372, 371, 386, 387), (365, 364, 379, 380), (373, 372, 387, 388), (366, 365, 380, 381), (374, 373, 388, 389), (367, 366, 381, 382), (375, 374, 389, 390), (387, 386, 401, 402), (380, 379, 394, 395), (388, 387, 402, 403), (381, 380, 395, 396), (389, 388, 403, 404), (382, 381, 396, 397), (390, 389, 404, 405), (383, 382, 397, 398), (391, 390, 405, 406), (384, 383, 398, 399), (392, 391, 406, 407), (385, 384, 399, 400), (393, 392, 407, 408), (386, 385, 400, 401), (379, 424, 394), (333, 393, 408), (406, 405, 420, 421), (399, 398, 413, 414), (407, 406, 421, 422), (400, 399, 414, 415), (408, 407, 422, 423), (401, 400, 415, 416), (394, 424, 409), (333, 408, 423), (402, 401, 416, 417), (395, 394, 409, 410), (403, 402, 417, 418), (396, 395, 410, 411), (404, 403, 418, 419), (397, 396, 411, 412), (405, 404, 419, 420), (398, 397, 412, 413), (418, 417, 433, 434), (411, 410, 426, 427), (419, 418, 434, 435), (412, 411, 427, 428), (420, 419, 435, 436), (413, 412, 428, 429), (421, 420, 436, 437), (414, 413, 429, 430), (422, 421, 437, 438), (415, 414, 430, 431), (423, 422, 438, 439), (416, 415, 431, 432), (409, 424, 425), (333, 423, 439), (417, 416, 432, 433), (410, 409, 425, 426), (438, 437, 452, 453), (431, 430, 445, 446), (439, 438, 453, 454), (432, 431, 446, 447), (425, 424, 440), (333, 439, 454), (433, 432, 447, 448), (426, 425, 440, 441), (434, 433, 448, 449), (427, 426, 441, 442), (435, 434, 449, 450), (428, 427, 442, 443), (436, 435, 450, 451), (429, 428, 443, 444), (437, 436, 451, 452), (430, 429, 444, 445), (442, 441, 456, 457), (450, 449, 464, 465), (443, 442, 457, 458), (451, 450, 465, 466), (444, 443, 458, 459), (452, 451, 466, 467), (445, 444, 459, 460), (453, 452, 467, 468), (446, 445, 460, 461), (454, 453, 468, 469), (447, 446, 461, 462), (440, 424, 455), (333, 454, 469), (448, 447, 462, 463), (441, 440, 455, 456), (449, 448, 463, 464), (461, 460, 475, 476), (469, 468, 483, 484), (462, 461, 476, 477), (455, 424, 470), (333, 469, 484), (463, 462, 477, 478), (456, 455, 470, 471), (464, 463, 478, 479), (457, 456, 471, 472), (465, 464, 479, 480), (458, 457, 472, 473), (466, 465, 480, 481), (459, 458, 473, 474), (467, 466, 481, 482), (460, 459, 474, 475), (468, 467, 482, 483), (480, 479, 494, 495), (473, 472, 487, 488), (481, 480, 495, 496), (474, 473, 488, 489), (482, 481, 496, 497), (475, 474, 489, 490), (483, 482, 497, 498), (476, 475, 490, 491), (484, 483, 498, 499), (477, 476, 491, 492), (470, 424, 485), (333, 484, 499), (478, 477, 492, 493), (471, 470, 485, 486), (479, 478, 493, 494), (472, 471, 486, 487), (499, 498, 513, 514), (492, 491, 506, 507), (485, 424, 500), (333, 499, 514), (493, 492, 507, 508), (486, 485, 500, 501), (494, 493, 508, 509), (487, 486, 501, 502), (495, 494, 509, 510), (488, 487, 502, 503), (496, 495, 510, 511), (489, 488, 503, 504), (497, 496, 511, 512), (490, 489, 504, 505), (498, 497, 512, 513), (491, 490, 505, 506), (503, 502, 517, 518), (511, 510, 525, 526), (504, 503, 518, 519), (512, 511, 526, 527), (505, 504, 519, 520), (513, 512, 527, 528), (506, 505, 520, 521), (514, 513, 528, 529), (507, 506, 521, 522), (500, 424, 515), (333, 514, 529), (508, 507, 522, 523), (501, 500, 515, 516), (509, 508, 523, 524), (502, 501, 516, 517), (510, 509, 524, 525), (522, 521, 536, 537), (515, 424, 530), (333, 529, 544), (523, 522, 537, 538), (516, 515, 530, 531), (524, 523, 538, 539), (517, 516, 531, 532), (525, 524, 539, 540), (518, 517, 532, 533), (526, 525, 540, 541), (519, 518, 533, 534), (527, 526, 541, 542), (520, 519, 534, 535), (528, 527, 542, 543), (521, 520, 535, 536), (529, 528, 543, 544), (541, 540, 555, 556), (534, 533, 548, 549), (542, 541, 556, 557), (535, 534, 549, 550), (543, 542, 557, 558), (536, 535, 550, 551), (544, 543, 558, 559), (537, 536, 551, 552), (530, 424, 545), (333, 544, 559), (538, 537, 552, 553), (531, 530, 545, 546), (539, 538, 553, 554), (532, 531, 546, 547), (540, 539, 554, 555), (533, 532, 547, 548), (333, 559, 574), (553, 552, 567, 568), (546, 545, 560, 561), (554, 553, 568, 569), (547, 546, 561, 562), (555, 554, 569, 570), (548, 547, 562, 563), (556, 555, 570, 571), (549, 548, 563, 564), (557, 556, 571, 572), (550, 549, 564, 565), (558, 557, 572, 573), (551, 550, 565, 566), (559, 558, 573, 574), (552, 551, 566, 567), (545, 424, 560), (572, 571, 586, 587), (565, 564, 579, 580), (573, 572, 587, 588), (566, 565, 580, 581), (574, 573, 588, 589), (567, 566, 581, 582), (560, 424, 575), (333, 574, 589), (568, 567, 582, 583), (561, 560, 575, 576), (569, 568, 583, 584), (562, 561, 576, 577), (570, 569, 584, 585), (563, 562, 577, 578), (571, 570, 585, 586), (564, 563, 578, 579), (576, 575, 590, 591), (584, 583, 598, 599), (577, 576, 591, 592), (585, 584, 599, 600), (578, 577, 592, 593), (586, 585, 600, 601), (579, 578, 593, 594), (587, 586, 601, 602), (580, 579, 594, 595), (588, 587, 602, 603), (581, 580, 595, 596), (589, 588, 603, 604), (582, 581, 596, 597), (575, 424, 590), (333, 589, 604), (583, 582, 597, 598), (595, 594, 132, 133), (603, 602, 137, 608), (596, 595, 133, 134), (604, 603, 608, 609), (597, 596, 134, 135), (590, 424, 128), (333, 604, 609), (598, 597, 135, 136), (591, 590, 128, 129), (599, 598, 136, 605), (592, 591, 129, 130), (600, 599, 605, 606), (593, 592, 130, 131), (601, 600, 606, 607), (594, 593, 131, 132), (602, 601, 607, 137)])
_uv = me_cylinder.uv_layers.new(name='UVMap')
_uv.uv.foreach_set('vector', [0.5002, 0.005726, 0.5002, 0.3023, 0.4688, 0.3023, 0.4688, 0.005726, 0.4688, 0.005726, 0.4688, 0.3023, 0.4375, 0.3023, 0.4375, 0.005726, 0.4375, 0.005726, 0.4375, 0.3023, 0.4061, 0.3023, 0.4061, 0.005726, 0.4061, 0.005726, 0.4061, 0.3023, 0.3748, 0.3023, 0.3748, 0.005726, 0.3748, 0.005726, 0.3748, 0.3023, 0.3434, 0.3023, 0.3434, 0.005726, 0.3434, 0.005726, 0.3434, 0.3023, 0.3121, 0.3023, 0.3121, 0.005726, 0.3121, 0.005726, 0.3121, 0.3023, 0.2807, 0.3023, 0.2807, 0.005726, 0.2807, 0.005726, 0.2807, 0.3023, 0.2494, 0.3023, 0.2494, 0.005726, 0.2494, 0.005726, 0.2494, 0.3023, 0.218, 0.3023, 0.218, 0.005726, 0.218, 0.005726, 0.218, 0.3023, 0.1867, 0.3023, 0.1867, 0.005726, 0.1867, 0.005726, 0.1867, 0.3023, 0.1553, 0.3023, 0.1553, 0.005726, 0.1553, 0.005726, 0.1553, 0.3023, 0.124, 0.3023, 0.124, 0.005726, 0.124, 0.005726, 0.124, 0.3023, 0.09263, 0.3023, 0.09263, 0.005726, 0.09263, 0.005726, 0.09263, 0.3023, 0.06129, 0.3023, 0.06129, 0.005726, 0.06129, 0.005726, 0.06129, 0.3023, 0.02994, 0.3023, 0.02994, 0.005726, 0.02994, 0.005726, 0.02994, 0.3023, -0.001408, 0.3023, -0.001408, 0.005726, -0.001408, 0.005726, -0.001408, 0.3023, -0.03276, 0.3023, -0.03276, 0.005726, -0.03276, 0.005726, -0.03276, 0.3023, -0.0641, 0.3023, -0.0641, 0.005726, -0.0641, 0.005726, -0.0641, 0.3023, -0.09545, 0.3023, -0.09545, 0.005726, -0.09545, 0.005726, -0.09545, 0.3023, -0.1268, 0.3023, -0.1268, 0.005726, -0.1268, 0.005726, -0.1268, 0.3023, -0.1581, 0.3023, -0.1581, 0.005726, -0.1581, 0.005726, -0.1581, 0.3023, -0.1895, 0.3023, -0.1895, 0.005726, -0.1895, 0.005726, -0.1895, 0.3023, -0.2208, 0.3023, -0.2208, 0.005726, -0.2208, 0.005726, -0.2208, 0.3023, -0.2522, 0.3023, -0.2522, 0.005726, -0.2522, 0.005726, -0.2522, 0.3023, -0.2835, 0.3023, -0.2835, 0.005726, -0.2835, 0.005726, -0.2835, 0.3023, -0.3149, 0.3023, -0.3149, 0.005726, -0.3149, 0.005726, -0.3149, 0.3023, -0.3462, 0.3023, -0.3462, 0.005726, -0.3462, 0.005726, -0.3462, 0.3023, -0.3776, 0.3023, -0.3776, 0.005726, -0.3776, 0.005726, -0.3776, 0.3023, -0.4089, 0.3023, -0.4089, 0.005726, -0.4089, 0.005726, -0.4089, 0.3023, -0.4403, 0.3023, -0.4403, 0.005726, -0.4403, 0.005726, -0.4403, 0.3023, -0.4716, 0.3023, -0.4716, 0.005726, -0.4716, 0.005726, -0.4716, 0.3023, -0.503, 0.3023, -0.503, 0.005726, 0.75, 0.49, 0.7968, 0.4854, 0.8418, 0.4717, 0.8833, 0.4496, 0.9197, 0.4197, 0.9496, 0.3833, 0.9717, 0.3418, 0.9854, 0.2968, 0.99, 0.25, 0.9854, 0.2032, 0.9717, 0.1582, 0.9496, 0.1167, 0.9197, 0.08029, 0.8833, 0.05045, 0.8418, 0.02827, 0.7968, 0.01461, 0.75, 0.01, 0.7032, 0.01461, 0.6582, 0.02827, 0.6167, 0.05045, 0.5803, 0.08029, 0.5504, 0.1167, 0.5283, 0.1582, 0.5146, 0.2032, 0.51, 0.25, 0.5146, 0.2968, 0.5283, 0.3418, 0.5504, 0.3833, 0.5803, 0.4197, 0.6167, 0.4496, 0.6582, 0.4717, 0.7032, 0.4854, 0.4958, 0.3186, 0.4958, 0.7173, 0.468, 0.7173, 0.468, 0.3186, 0.468, 0.3186, 0.468, 0.7173, 0.4403, 0.7173, 0.4403, 0.3186, 0.4403, 0.3186, 0.4403, 0.7173, 0.4126, 0.7173, 0.4126, 0.3186, 0.4126, 0.3186, 0.4126, 0.7173, 0.3848, 0.7173, 0.3848, 0.3186, 0.3848, 0.3186, 0.3848, 0.7173, 0.3571, 0.7173, 0.3571, 0.3186, 0.3571, 0.3186, 0.3571, 0.7173, 0.3294, 0.7173, 0.3294, 0.3186, 0.3294, 0.3186, 0.3294, 0.7173, 0.3017, 0.7173, 0.3017, 0.3186, 0.3017, 0.3186, 0.3017, 0.7173, 0.2739, 0.7173, 0.2739, 0.3186, 0.2739, 0.3186, 0.2739, 0.7173, 0.2462, 0.7173, 0.2462, 0.3186, 0.2462, 0.3186, 0.2462, 0.7173, 0.2185, 0.7173, 0.2185, 0.3186, 0.2185, 0.3186, 0.2185, 0.7173, 0.1908, 0.7173, 0.1908, 0.3186, 0.1908, 0.3186, 0.1908, 0.7173, 0.163, 0.7173, 0.163, 0.3186, 0.163, 0.3186, 0.163, 0.7173, 0.1353, 0.7173, 0.1353, 0.3186, 0.1353, 0.3186, 0.1353, 0.7173, 0.1076, 0.7173, 0.1076, 0.3186, 0.1076, 0.3186, 0.1076, 0.7173, 0.07984, 0.7173, 0.07984, 0.3186, 0.07984, 0.3186, 0.07984, 0.7173, 0.05211, 0.7173, 0.05211, 0.3186, 0.05211, 0.3186, 0.05211, 0.7173, 0.02438, 0.7173, 0.02438, 0.3186, 0.02438, 0.3186, 0.02438, 0.7173, -0.003343, 0.7173, -0.003343, 0.3186, -0.003343, 0.3186, -0.003343, 0.7173, -0.03107, 0.7173, -0.03107, 0.3186, -0.03107, 0.3186, -0.03107, 0.7173, -0.0588, 0.7173, -0.0588, 0.3186, -0.0588, 0.3186, -0.0588, 0.7173, -0.08653, 0.7173, -0.08653, 0.3186, -0.08653, 0.3186, -0.08653, 0.7173, -0.1143, 0.7173, -0.1143, 0.3186, -0.1143, 0.3186, -0.1143, 0.7173, -0.142, 0.7173, -0.142, 0.3186, -0.142, 0.3186, -0.142, 0.7173, -0.1697, 0.7173, -0.1697, 0.3186, -0.1697, 0.3186, -0.1697, 0.7173, -0.1974, 0.7173, -0.1974, 0.3186, -0.1974, 0.3186, -0.1974, 0.7173, -0.2252, 0.7173, -0.2252, 0.3186, -0.2252, 0.3186, -0.2252, 0.7173, -0.2529, 0.7173, -0.2529, 0.3186, -0.2529, 0.3186, -0.2529, 0.7173, -0.2806, 0.7173, -0.2806, 0.3186, -0.2806, 0.3186, -0.2806, 0.7173, -0.3083, 0.7173, -0.3083, 0.3186, -0.3083, 0.3186, -0.3083, 0.7173, -0.3361, 0.7173, -0.3361, 0.3186, 0.7514, 0.8603, 0.7514, 0.9228, 0.7202, 0.9228, 0.7202, 0.8603, -0.3361, 0.3186, -0.3361, 0.7173, -0.3638, 0.7173, -0.3638, 0.3186, -0.3638, 0.3186, -0.3638, 0.7173, -0.3915, 0.7173, -0.3915, 0.3186, 0.7926, 0.8921, 0.7926, 0.9546, 0.7613, 0.9546, 0.7613, 0.8921, 0.75, 0.125, 0.75, 0.1875, 0.7188, 0.1875, 0.7188, 0.125, 0.612, 0.863, 0.612, 0.9255, 0.5807, 0.9255, 0.5807, 0.863, 0.75, 0.0625, 0.75, 0.125, 0.7188, 0.125, 0.7187, 0.0625, 0.612, 0.8005, 0.612, 0.863, 0.5807, 0.863, 0.5807, 0.8005, 0.4588, 0.9639, 0.4562, 0.974, 0.4537, 0.9639, 0.7344, 0.0, 0.75, 0.0625, 0.7187, 0.0625, 0.612, 0.738, 0.612, 0.8005, 0.5807, 0.8005, 0.5807, 0.738, 0.4588, 0.9538, 0.4588, 0.9639, 0.4537, 0.9639, 0.4537, 0.9538, 0.4641, 0.7323, 0.4641, 0.7948, 0.4328, 0.7948, 0.4328, 0.7323, 0.4588, 0.9437, 0.4588, 0.9538, 0.4537, 0.9538, 0.4537, 0.9437, 0.9257, 0.8131, 0.9257, 0.8756, 0.8944, 0.8756, 0.8944, 0.8131, 0.7033, 0.9466, 0.7033, 0.9945, 0.6781, 0.9945, 0.6781, 0.9466, 0.7308, 0.8597, 0.7308, 0.9181, 0.7016, 0.9181, 0.7016, 0.8597, 0.805, 0.9784, 0.805, 0.9303, 0.829, 0.9303, 0.829, 0.9784, 0.7016, 0.8597, 0.7016, 0.9181, 0.6724, 0.9181, 0.6724, 0.8597, 0.4455, 0.921, 0.4455, 0.9835, 0.4142, 0.9835, 0.4142, 0.921, 0.7202, 0.8603, 0.7202, 0.9228, 0.6889, 0.9228, 0.6889, 0.8603, 0.7188, 0.7617, 0.7188, 0.8242, 0.6875, 0.8242, 0.6875, 0.7617, 0.7188, 0.125, 0.7188, 0.1875, 0.6875, 0.1875, 0.6875, 0.125, 0.5807, 0.863, 0.5807, 0.9255, 0.5495, 0.9255, 0.5495, 0.863, 0.7187, 0.0625, 0.7188, 0.125, 0.6875, 0.125, 0.6875, 0.0625, 0.5807, 0.8005, 0.5807, 0.863, 0.5495, 0.863, 0.5495, 0.8005, 0.4537, 0.9639, 0.4512, 0.974, 0.4487, 0.9639, 0.7031, 0.0, 0.7187, 0.0625, 0.6875, 0.0625, 0.5807, 0.738, 0.5807, 0.8005, 0.5495, 0.8005, 0.5495, 0.738, 0.4537, 0.9538, 0.4537, 0.9639, 0.4487, 0.9639, 0.4487, 0.9538, 0.4328, 0.7323, 0.4328, 0.7948, 0.4016, 0.7948, 0.4016, 0.7323, 0.4537, 0.9437, 0.4537, 0.9538, 0.4487, 0.9538, 0.4487, 0.9437, 0.8944, 0.8131, 0.8944, 0.8756, 0.8632, 0.8756, 0.8632, 0.8131, 0.6781, 0.9466, 0.6781, 0.9945, 0.6529, 0.9945, 0.6529, 0.9466, 0.4487, 0.9639, 0.4461, 0.974, 0.4436, 0.9639, 0.6719, 0.0, 0.6875, 0.0625, 0.6562, 0.0625, 0.5495, 0.738, 0.5495, 0.8005, 0.5182, 0.8005, 0.5182, 0.738, 0.4487, 0.9538, 0.4487, 0.9639, 0.4436, 0.9639, 0.4436, 0.9538, 0.05372, 0.9197, 0.0434, 0.9099, 0.05187, 0.8981, 0.0617, 0.9087, 0.4487, 0.9437, 0.4487, 0.9538, 0.4436, 0.9538, 0.4436, 0.9437, 0.8632, 0.8131, 0.8632, 0.8756, 0.8319, 0.8756, 0.8319, 0.8131, 0.6529, 0.9466, 0.6529, 0.9945, 0.6277, 0.9945, 0.6277, 0.9466, 0.6724, 0.8597, 0.6724, 0.9181, 0.6432, 0.9181, 0.6432, 0.8597, 0.4142, 0.921, 0.4142, 0.9835, 0.383, 0.9835, 0.383, 0.921, 0.6889, 0.8603, 0.6889, 0.9228, 0.6577, 0.9228, 0.6577, 0.8603, 0.6875, 0.7617, 0.6875, 0.8242, 0.6562, 0.8242, 0.6562, 0.7617, 0.6875, 0.125, 0.6875, 0.1875, 0.6562, 0.1875, 0.6562, 0.125, 0.5495, 0.863, 0.5495, 0.9255, 0.5182, 0.9255, 0.5182, 0.863, 0.6875, 0.0625, 0.6875, 0.125, 0.6562, 0.125, 0.6562, 0.0625, 0.5495, 0.8005, 0.5495, 0.863, 0.5182, 0.863, 0.5182, 0.8005, 0.4421, 0.964, 0.4421, 0.9707, 0.4388, 0.9707, 0.4388, 0.964, 0.6577, 0.8603, 0.6577, 0.9228, 0.6264, 0.9228, 0.6264, 0.8603, 0.6142, 0.9007, 0.6606, 0.9303, 0.6458, 0.9629, 0.5994, 0.9333, 0.6562, 0.125, 0.6562, 0.1875, 0.625, 0.1875, 0.625, 0.125, 0.03302, 0.8757, 0.02396, 0.864, 0.03282, 0.8538, 0.04243, 0.8649, 0.6562, 0.0625, 0.6562, 0.125, 0.625, 0.125, 0.625, 0.0625, 0.0423, 0.8871, 0.03302, 0.8757, 0.04243, 0.8649, 0.05169, 0.8761, 0.4436, 0.9639, 0.4411, 0.974, 0.4386, 0.9639, 0.6406, 0.0, 0.6562, 0.0625, 0.625, 0.0625, 0.05187, 0.8981, 0.0423, 0.8871, 0.05169, 0.8761, 0.06089, 0.8872, 0.4436, 0.9538, 0.4436, 0.9639, 0.4386, 0.9639, 0.4386, 0.9538, 0.0617, 0.9087, 0.05187, 0.8981, 0.06089, 0.8872, 0.07019, 0.8982, 0.4436, 0.9437, 0.4436, 0.9538, 0.4386, 0.9538, 0.4386, 0.9437, 0.8319, 0.8131, 0.8319, 0.8756, 0.8007, 0.8756, 0.8007, 0.8131, 0.6277, 0.9466, 0.6277, 0.9945, 0.6025, 0.9945, 0.6025, 0.9466, 0.6432, 0.8597, 0.6432, 0.9181, 0.614, 0.9181, 0.614, 0.8597, 0.06089, 0.8872, 0.05169, 0.8761, 0.06114, 0.8651, 0.07015, 0.8766, 0.4386, 0.9538, 0.4386, 0.9639, 0.4335, 0.9639, 0.4335, 0.9538, 0.07019, 0.8982, 0.06089, 0.8872, 0.07015, 0.8766, 0.0791, 0.8882, 0.4386, 0.9437, 0.4386, 0.9538, 0.4335, 0.9538, 0.4335, 0.9437, 0.8007, 0.8131, 0.8007, 0.8756, 0.7694, 0.8756, 0.7694, 0.8131, 0.6025, 0.9466, 0.6025, 0.9945, 0.5774, 0.9945, 0.5774, 0.9466, 0.614, 0.8597, 0.614, 0.9181, 0.5848, 0.9181, 0.5848, 0.8597, 0.4388, 0.964, 0.4388, 0.9707, 0.4355, 0.9707, 0.4355, 0.964, 0.6264, 0.8603, 0.6264, 0.9228, 0.5952, 0.9228, 0.5952, 0.8603, 0.4388, 0.9573, 0.4388, 0.964, 0.4355, 0.964, 0.4355, 0.9573, 0.625, 0.125, 0.625, 0.1875, 0.5937, 0.1875, 0.5937, 0.125, 0.4754, 0.8943, 0.521, 0.9256, 0.5053, 0.9577, 0.4597, 0.9263, 0.625, 0.0625, 0.625, 0.125, 0.5937, 0.125, 0.5937, 0.0625, 0.05169, 0.8761, 0.04243, 0.8649, 0.05171, 0.854, 0.06114, 0.8651, 0.4386, 0.9639, 0.436, 0.974, 0.4335, 0.9639, 0.6094, 0.0, 0.625, 0.0625, 0.5937, 0.0625, 0.5952, 0.8603, 0.5952, 0.9228, 0.5639, 0.9228, 0.5639, 0.8603, 0.4355, 0.9573, 0.4355, 0.964, 0.4321, 0.964, 0.4321, 0.9573, 0.5937, 0.125, 0.5937, 0.1875, 0.5625, 0.1875, 0.5625, 0.125, 0.4355, 0.9507, 0.4355, 0.9573, 0.4321, 0.9573, 0.4321, 0.9507, 0.5937, 0.0625, 0.5937, 0.125, 0.5625, 0.125, 0.5625, 0.0625, 0.4141, 0.895, 0.4597, 0.9263, 0.444, 0.9584, 0.3984, 0.927, 0.4335, 0.9639, 0.431, 0.974, 0.4285, 0.9639, 0.5781, 0.0, 0.5937, 0.0625, 0.5625, 0.0625, 0.07015, 0.8766, 0.06114, 0.8651, 0.071, 0.8545, 0.07983, 0.8663, 0.4335, 0.9538, 0.4335, 0.9639, 0.4285, 0.9639, 0.4285, 0.9538, 0.0791, 0.8882, 0.07015, 0.8766, 0.07983, 0.8663, 0.0884, 0.8785, 0.4335, 0.9437, 0.4335, 0.9538, 0.4285, 0.9538, 0.4285, 0.9437, 0.7694, 0.8131, 0.7694, 0.8756, 0.7382, 0.8756, 0.7382, 0.8131, 0.5774, 0.9466, 0.5774, 0.9945, 0.5522, 0.9945, 0.5522, 0.9466, 0.5848, 0.8597, 0.5848, 0.9181, 0.5556, 0.9181, 0.5556, 0.8597, 0.4355, 0.964, 0.4355, 0.9707, 0.4321, 0.9707, 0.4321, 0.964, 0.4285, 0.9538, 0.4285, 0.9639, 0.4234, 0.9639, 0.4234, 0.9538, 0.0884, 0.8785, 0.07983, 0.8663, 0.09015, 0.8567, 0.09812, 0.8694, 0.4285, 0.9437, 0.4285, 0.9538, 0.4234, 0.9538, 0.4234, 0.9437, 0.7382, 0.8131, 0.7382, 0.8756, 0.7069, 0.8756, 0.7069, 0.8131, 0.5522, 0.9466, 0.5522, 0.9945, 0.527, 0.9945, 0.527, 0.9466, 0.5556, 0.8597, 0.5556, 0.9181, 0.5264, 0.9181, 0.5264, 0.8597, 0.4321, 0.964, 0.4321, 0.9707, 0.4288, 0.9707, 0.4288, 0.964, 0.5639, 0.8603, 0.5639, 0.9228, 0.5327, 0.9228, 0.5327, 0.8603, 0.4321, 0.9573, 0.4321, 0.964, 0.4288, 0.964, 0.4288, 0.9573, 0.5625, 0.125, 0.5625, 0.1875, 0.5312, 0.1875, 0.5312, 0.125, 0.4321, 0.9507, 0.4321, 0.9573, 0.4288, 0.9573, 0.4288, 0.9507, 0.5625, 0.0625, 0.5625, 0.125, 0.5312, 0.125, 0.5312, 0.0625, 0.4321, 0.944, 0.4321, 0.9507, 0.4288, 0.9507, 0.4288, 0.944, 0.4285, 0.9639, 0.4259, 0.974, 0.4234, 0.9639, 0.5469, 0.0, 0.5625, 0.0625, 0.5312, 0.0625, 0.7663, 0.8789, 0.8119, 0.9102, 0.7962, 0.9423, 0.7506, 0.9109, 0.4288, 0.9573, 0.4288, 0.964, 0.4255, 0.964, 0.4255, 0.9573, 0.5312, 0.125, 0.5312, 0.1875, 0.5, 0.1875, 0.5, 0.125, 0.4288, 0.9507, 0.4288, 0.9573, 0.4255, 0.9573, 0.4255, 0.9507, 0.5312, 0.0625, 0.5312, 0.125, 0.5, 0.125, 0.5, 0.0625, 0.4288, 0.944, 0.4288, 0.9507, 0.4255, 0.9507, 0.4255, 0.944, 0.4234, 0.9639, 0.4209, 0.974, 0.4184, 0.9639, 0.5156, 0.0, 0.5312, 0.0625, 0.5, 0.0625, 0.6395, 0.8855, 0.6395, 0.948, 0.6082, 0.948, 0.6082, 0.8855, 0.4234, 0.9538, 0.4234, 0.9639, 0.4184, 0.9639, 0.4184, 0.9538, 0.09812, 0.8694, 0.09015, 0.8567, 0.1009, 0.8478, 0.1083, 0.861, 0.4234, 0.9437, 0.4234, 0.9538, 0.4184, 0.9538, 0.4184, 0.9437, 0.7069, 0.8131, 0.7069, 0.8756, 0.6757, 0.8756, 0.6757, 0.8131, 0.527, 0.9466, 0.527, 0.9945, 0.5018, 0.9945, 0.5018, 0.9466, 0.5264, 0.8597, 0.5264, 0.9181, 0.4972, 0.9181, 0.4972, 0.8597, 0.4288, 0.964, 0.4288, 0.9707, 0.4255, 0.9707, 0.4255, 0.964, 0.5327, 0.8603, 0.5327, 0.9228, 0.5014, 0.9228, 0.5014, 0.8603, 0.1083, 0.861, 0.1009, 0.8478, 0.1121, 0.8396, 0.1188, 0.8533, 0.4184, 0.9437, 0.4184, 0.9538, 0.4133, 0.9538, 0.4133, 0.9437, 0.6757, 0.8131, 0.6757, 0.8756, 0.6444, 0.8756, 0.6444, 0.8131, 0.5018, 0.9466, 0.5018, 0.9945, 0.4766, 0.9945, 0.4766, 0.9466, 0.4972, 0.8597, 0.4972, 0.9181, 0.468, 0.9181, 0.468, 0.8597, 0.4255, 0.964, 0.4255, 0.9707, 0.4221, 0.9707, 0.4221, 0.964, 0.5014, 0.8603, 0.5014, 0.9228, 0.4702, 0.9228, 0.4702, 0.8603, 0.4255, 0.9573, 0.4255, 0.964, 0.4221, 0.964, 0.4221, 0.9573, 0.5, 0.125, 0.5, 0.1875, 0.4687, 0.1875, 0.4687, 0.125, 0.4255, 0.9507, 0.4255, 0.9573, 0.4221, 0.9573, 0.4221, 0.9507, 0.5, 0.0625, 0.5, 0.125, 0.4687, 0.125, 0.4687, 0.0625, 0.4255, 0.944, 0.4255, 0.9507, 0.4221, 0.9507, 0.4221, 0.944, 0.4184, 0.9639, 0.4158, 0.974, 0.4133, 0.9639, 0.4844, 0.0, 0.5, 0.0625, 0.4687, 0.0625, 0.6082, 0.8855, 0.6082, 0.948, 0.577, 0.948, 0.577, 0.8855, 0.4184, 0.9538, 0.4184, 0.9639, 0.4133, 0.9639, 0.4133, 0.9538, 0.4687, 0.125, 0.4687, 0.1875, 0.4375, 0.1875, 0.4375, 0.125, 0.4221, 0.9507, 0.4221, 0.9573, 0.4188, 0.9573, 0.4188, 0.9507, 0.4687, 0.0625, 0.4687, 0.125, 0.4375, 0.125, 0.4375, 0.0625, 0.4221, 0.944, 0.4221, 0.9507, 0.4188, 0.9507, 0.4188, 0.944, 0.4133, 0.9639, 0.4108, 0.974, 0.4083, 0.9639, 0.4531, 0.0, 0.4687, 0.0625, 0.4375, 0.0625, 0.577, 0.8855, 0.577, 0.948, 0.5457, 0.948, 0.5457, 0.8855, 0.4133, 0.9538, 0.4133, 0.9639, 0.4083, 0.9639, 0.4083, 0.9538, 0.1188, 0.8533, 0.1121, 0.8396, 0.1236, 0.8322, 0.1297, 0.8464, 0.4133, 0.9437, 0.4133, 0.9538, 0.4083, 0.9538, 0.4083, 0.9437, 0.6444, 0.8131, 0.6444, 0.8756, 0.6132, 0.8756, 0.6132, 0.8131, 0.4766, 0.9466, 0.4766, 0.9945, 0.4514, 0.9945, 0.4514, 0.9466, 0.468, 0.8597, 0.468, 0.9181, 0.4388, 0.9181, 0.4388, 0.8597, 0.4221, 0.964, 0.4221, 0.9707, 0.4188, 0.9707, 0.4188, 0.964, 0.4702, 0.8603, 0.4702, 0.9228, 0.4389, 0.9228, 0.4389, 0.8603, 0.4221, 0.9573, 0.4221, 0.964, 0.4188, 0.964, 0.4188, 0.9573, 0.136, 0.8602, 0.1297, 0.8464, 0.1407, 0.8401, 0.146, 0.8545, 0.4514, 0.9466, 0.4514, 0.9945, 0.4262, 0.9945, 0.4262, 0.9466, 0.4388, 0.8597, 0.4388, 0.9181, 0.4096, 0.9181, 0.4096, 0.8597, 0.4188, 0.964, 0.4188, 0.9707, 0.4155, 0.9707, 0.4155, 0.964, 0.4389, 0.8603, 0.4389, 0.9228, 0.4077, 0.9228, 0.4077, 0.8603, 0.4188, 0.9573, 0.4188, 0.964, 0.4155, 0.964, 0.4155, 0.9573, 0.4375, 0.125, 0.4375, 0.1875, 0.4062, 0.1875, 0.4062, 0.125, 0.4188, 0.9507, 0.4188, 0.9573, 0.4155, 0.9573, 0.4155, 0.9507, 0.4375, 0.0625, 0.4375, 0.125, 0.4062, 0.125, 0.4062, 0.0625, 0.4188, 0.944, 0.4188, 0.9507, 0.4155, 0.9507, 0.4155, 0.944, 0.4083, 0.9639, 0.4058, 0.974, 0.4032, 0.9639, 0.4219, 0.0, 0.4375, 0.0625, 0.4062, 0.0625, 0.5457, 0.8855, 0.5457, 0.948, 0.5145, 0.948, 0.5145, 0.8855, 0.4083, 0.9538, 0.4083, 0.9639, 0.4032, 0.9639, 0.4032, 0.9538, 0.1297, 0.8464, 0.1236, 0.8322, 0.1355, 0.8256, 0.1407, 0.8401, 0.4083, 0.9437, 0.4083, 0.9538, 0.4032, 0.9538, 0.4032, 0.9437, 0.4062, 0.0625, 0.4062, 0.125, 0.375, 0.125, 0.375, 0.0625, 0.4155, 0.944, 0.4155, 0.9507, 0.4122, 0.9507, 0.4122, 0.944, 0.4032, 0.9639, 0.4007, 0.974, 0.3982, 0.9639, 0.3906, 0.0, 0.4062, 0.0625, 0.375, 0.0625, 0.5145, 0.8855, 0.5145, 0.948, 0.4832, 0.948, 0.4832, 0.8855, 0.4032, 0.9538, 0.4032, 0.9639, 0.3982, 0.9639, 0.3982, 0.9538, 0.1407, 0.8401, 0.1355, 0.8256, 0.1478, 0.8202, 0.152, 0.835, 0.4032, 0.9437, 0.4032, 0.9538, 0.3982, 0.9538, 0.3982, 0.9437, 0.146, 0.8545, 0.1407, 0.8401, 0.152, 0.835, 0.1563, 0.8497, 0.4262, 0.9466, 0.4262, 0.9945, 0.401, 0.9945, 0.401, 0.9466, 0.4096, 0.8597, 0.4096, 0.9181, 0.3804, 0.9181, 0.3804, 0.8597, 0.4155, 0.964, 0.4155, 0.9707, 0.4122, 0.9707, 0.4122, 0.964, 0.4077, 0.8603, 0.4077, 0.9228, 0.3764, 0.9228, 0.3764, 0.8603, 0.4155, 0.9573, 0.4155, 0.964, 0.4122, 0.964, 0.4122, 0.9573, 0.4062, 0.125, 0.4062, 0.1875, 0.375, 0.1875, 0.375, 0.125, 0.4155, 0.9507, 0.4155, 0.9573, 0.4122, 0.9573, 0.4122, 0.9507, 0.401, 0.9466, 0.401, 0.9945, 0.3758, 0.9945, 0.3758, 0.9466, 0.3804, 0.8597, 0.3804, 0.9181, 0.3512, 0.9181, 0.3512, 0.8597, 0.4122, 0.964, 0.4122, 0.9707, 0.4088, 0.9707, 0.4088, 0.964, 0.3764, 0.8603, 0.3764, 0.9228, 0.3452, 0.9228, 0.3452, 0.8603, 0.4122, 0.9573, 0.4122, 0.964, 0.4088, 0.964, 0.4088, 0.9573, 0.375, 0.125, 0.375, 0.1875, 0.3437, 0.1875, 0.3437, 0.125, 0.4122, 0.9507, 0.4122, 0.9573, 0.4088, 0.9573, 0.4088, 0.9507, 0.375, 0.0625, 0.375, 0.125, 0.3437, 0.125, 0.3437, 0.0625, 0.4122, 0.944, 0.4122, 0.9507, 0.4088, 0.9507, 0.4088, 0.944, 0.3982, 0.9639, 0.3957, 0.974, 0.3931, 0.9639, 0.3594, 0.0, 0.375, 0.0625, 0.3437, 0.0625, 0.4832, 0.8855, 0.4832, 0.948, 0.452, 0.948, 0.452, 0.8855, 0.3982, 0.9538, 0.3982, 0.9639, 0.3931, 0.9639, 0.3931, 0.9538, 0.152, 0.835, 0.1478, 0.8202, 0.1602, 0.8158, 0.1635, 0.8308, 0.3982, 0.9437, 0.3982, 0.9538, 0.3931, 0.9538, 0.3931, 0.9437, 0.1563, 0.8497, 0.152, 0.835, 0.1635, 0.8308, 0.1668, 0.8458, 0.4088, 0.944, 0.4088, 0.9507, 0.4055, 0.9507, 0.4055, 0.944, 0.3931, 0.9639, 0.3906, 0.974, 0.3881, 0.9639, 0.3281, 0.0, 0.3437, 0.0625, 0.3125, 0.0625, 0.452, 0.8855, 0.452, 0.948, 0.4207, 0.948, 0.4207, 0.8855, 0.3931, 0.9538, 0.3931, 0.9639, 0.3881, 0.9639, 0.3881, 0.9538, 0.1635, 0.8308, 0.1602, 0.8158, 0.1729, 0.8125, 0.1752, 0.8278, 0.3931, 0.9437, 0.3931, 0.9538, 0.3881, 0.9538, 0.3881, 0.9437, 0.1668, 0.8458, 0.1635, 0.8308, 0.1752, 0.8278, 0.1776, 0.843, 0.3758, 0.9466, 0.3758, 0.9945, 0.3506, 0.9945, 0.3506, 0.9466, 0.3512, 0.8597, 0.3512, 0.9181, 0.322, 0.9181, 0.322, 0.8597, 0.4088, 0.964, 0.4088, 0.9707, 0.4055, 0.9707, 0.4055, 0.964, 0.3452, 0.8603, 0.3452, 0.9228, 0.3139, 0.9228, 0.3139, 0.8603, 0.4088, 0.9573, 0.4088, 0.964, 0.4055, 0.964, 0.4055, 0.9573, 0.3437, 0.125, 0.3437, 0.1875, 0.3125, 0.1875, 0.3125, 0.125, 0.4088, 0.9507, 0.4088, 0.9573, 0.4055, 0.9573, 0.4055, 0.9507, 0.3437, 0.0625, 0.3437, 0.125, 0.3125, 0.125, 0.3125, 0.0625, 0.322, 0.8597, 0.322, 0.9181, 0.2928, 0.9181, 0.2928, 0.8597, 0.4055, 0.964, 0.4055, 0.9707, 0.4022, 0.9707, 0.4022, 0.964, 0.3139, 0.8603, 0.3139, 0.9228, 0.2827, 0.9228, 0.2827, 0.8603, 0.4055, 0.9573, 0.4055, 0.964, 0.4022, 0.964, 0.4022, 0.9573, 0.3125, 0.125, 0.3125, 0.1875, 0.2812, 0.1875, 0.2812, 0.125, 0.4055, 0.9507, 0.4055, 0.9573, 0.4022, 0.9573, 0.4022, 0.9507, 0.3125, 0.0625, 0.3125, 0.125, 0.2812, 0.125, 0.2812, 0.0625, 0.4055, 0.944, 0.4055, 0.9507, 0.4022, 0.9507, 0.4022, 0.944, 0.3881, 0.9639, 0.3856, 0.974, 0.383, 0.9639, 0.2969, 0.0, 0.3125, 0.0625, 0.2812, 0.0625, 0.4207, 0.8855, 0.4207, 0.948, 0.3895, 0.948, 0.3895, 0.8855, 0.3881, 0.9538, 0.3881, 0.9639, 0.383, 0.9639, 0.383, 0.9538, 0.1752, 0.8278, 0.1729, 0.8125, 0.1858, 0.8103, 0.1871, 0.8257, 0.3881, 0.9437, 0.3881, 0.9538, 0.383, 0.9538, 0.383, 0.9437, 0.1776, 0.843, 0.1752, 0.8278, 0.1871, 0.8257, 0.1885, 0.8412, 0.3506, 0.9466, 0.3506, 0.9945, 0.3254, 0.9945, 0.3254, 0.9466, 0.383, 0.9639, 0.3805, 0.974, 0.378, 0.9639, 0.2656, 0.0, 0.2812, 0.0625, 0.25, 0.0625, 0.3895, 0.8855, 0.3895, 0.948, 0.3582, 0.948, 0.3582, 0.8855, 0.383, 0.9538, 0.383, 0.9639, 0.378, 0.9639, 0.378, 0.9538, 0.1871, 0.8257, 0.1858, 0.8103, 0.1987, 0.8094, 0.199, 0.8248, 0.383, 0.9437, 0.383, 0.9538, 0.378, 0.9538, 0.378, 0.9437, 0.1885, 0.8412, 0.1871, 0.8257, 0.199, 0.8248, 0.1994, 0.8402, 0.3254, 0.9466, 0.3254, 0.9945, 0.3002, 0.9945, 0.3002, 0.9466, 0.2928, 0.8597, 0.2928, 0.9181, 0.2636, 0.9181, 0.2636, 0.8597, 0.4022, 0.964, 0.4022, 0.9707, 0.3988, 0.9707, 0.3988, 0.964, 0.2827, 0.8603, 0.2827, 0.9228, 0.2514, 0.9228, 0.2514, 0.8603, 0.4022, 0.9573, 0.4022, 0.964, 0.3988, 0.964, 0.3988, 0.9573, 0.2812, 0.125, 0.2812, 0.1875, 0.25, 0.1875, 0.25, 0.125, 0.4022, 0.9507, 0.4022, 0.9573, 0.3988, 0.9573, 0.3988, 0.9507, 0.2812, 0.0625, 0.2812, 0.125, 0.25, 0.125, 0.25, 0.0625, 0.4022, 0.944, 0.4022, 0.9507, 0.3988, 0.9507, 0.3988, 0.944, 0.3988, 0.964, 0.3988, 0.9707, 0.3955, 0.9707, 0.3955, 0.964, 0.2514, 0.8603, 0.2514, 0.9228, 0.2202, 0.9228, 0.2202, 0.8603, 0.3988, 0.9573, 0.3988, 0.964, 0.3955, 0.964, 0.3955, 0.9573, 0.25, 0.125, 0.25, 0.1875, 0.2188, 0.1875, 0.2188, 0.125, 0.3988, 0.9507, 0.3988, 0.9573, 0.3955, 0.9573, 0.3955, 0.9507, 0.25, 0.0625, 0.25, 0.125, 0.2188, 0.125, 0.2188, 0.0625, 0.3988, 0.944, 0.3988, 0.9507, 0.3955, 0.9507, 0.3955, 0.944, 0.378, 0.9639, 0.3755, 0.974, 0.3729, 0.9639, 0.2344, 0.0, 0.25, 0.0625, 0.2188, 0.0625, 0.3582, 0.8855, 0.3582, 0.948, 0.327, 0.948, 0.327, 0.8855, 0.378, 0.9538, 0.378, 0.9639, 0.3729, 0.9639, 0.3729, 0.9538, 0.199, 0.8248, 0.1987, 0.8094, 0.2116, 0.8095, 0.2109, 0.8249, 0.378, 0.9437, 0.378, 0.9538, 0.3729, 0.9538, 0.3729, 0.9437, 0.1994, 0.8402, 0.199, 0.8248, 0.2109, 0.8249, 0.2103, 0.8403, 0.3002, 0.9466, 0.3002, 0.9945, 0.275, 0.9945, 0.275, 0.9466, 0.2636, 0.8597, 0.2636, 0.9181, 0.2344, 0.9181, 0.2344, 0.8597, 0.327, 0.8855, 0.327, 0.948, 0.2957, 0.948, 0.2957, 0.8855, 0.3729, 0.9538, 0.3729, 0.9639, 0.3679, 0.9639, 0.3679, 0.9538, 0.2109, 0.8249, 0.2116, 0.8095, 0.2244, 0.8108, 0.2228, 0.8261, 0.3729, 0.9437, 0.3729, 0.9538, 0.3679, 0.9538, 0.3679, 0.9437, 0.2103, 0.8403, 0.2109, 0.8249, 0.2228, 0.8261, 0.2212, 0.8414, 0.275, 0.9466, 0.275, 0.9945, 0.2498, 0.9945, 0.2498, 0.9466, 0.2344, 0.8597, 0.2344, 0.9181, 0.2052, 0.9181, 0.2052, 0.8597, 0.3955, 0.964, 0.3955, 0.9707, 0.3922, 0.9707, 0.3922, 0.964, 0.2202, 0.8603, 0.2202, 0.9228, 0.1889, 0.9228, 0.1889, 0.8603, 0.3955, 0.9573, 0.3955, 0.964, 0.3922, 0.964, 0.3922, 0.9573, 0.2188, 0.125, 0.2188, 0.1875, 0.1875, 0.1875, 0.1875, 0.125, 0.3955, 0.9507, 0.3955, 0.9573, 0.3922, 0.9573, 0.3922, 0.9507, 0.2188, 0.0625, 0.2188, 0.125, 0.1875, 0.125, 0.1875, 0.0625, 0.3955, 0.944, 0.3955, 0.9507, 0.3922, 0.9507, 0.3922, 0.944, 0.3729, 0.9639, 0.3704, 0.974, 0.3679, 0.9639, 0.2031, 0.0, 0.2188, 0.0625, 0.1875, 0.0625, 0.1889, 0.8603, 0.1889, 0.9228, 0.1577, 0.9228, 0.1577, 0.8603, 0.3922, 0.9573, 0.3922, 0.964, 0.3888, 0.964, 0.3888, 0.9573, 0.1875, 0.125, 0.1875, 0.1875, 0.1563, 0.1875, 0.1563, 0.125, 0.3922, 0.9507, 0.3922, 0.9573, 0.3888, 0.9573, 0.3888, 0.9507, 0.1875, 0.0625, 0.1875, 0.125, 0.1563, 0.125, 0.1563, 0.0625, 0.3922, 0.944, 0.3922, 0.9507, 0.3888, 0.9507, 0.3888, 0.944, 0.3679, 0.9639, 0.3654, 0.974, 0.3628, 0.9639, 0.1719, 0.0, 0.1875, 0.0625, 0.1563, 0.0625, 0.2957, 0.8855, 0.2957, 0.948, 0.2645, 0.948, 0.2645, 0.8855, 0.3679, 0.9538, 0.3679, 0.9639, 0.3628, 0.9639, 0.3628, 0.9538, 0.2228, 0.8261, 0.2244, 0.8108, 0.237, 0.8133, 0.2345, 0.8283, 0.3679, 0.9437, 0.3679, 0.9538, 0.3628, 0.9538, 0.3628, 0.9437, 0.2212, 0.8414, 0.2228, 0.8261, 0.2345, 0.8283, 0.232, 0.8434, 0.2498, 0.9466, 0.2498, 0.9945, 0.2247, 0.9945, 0.2247, 0.9466, 0.2052, 0.8597, 0.2052, 0.9181, 0.176, 0.9181, 0.176, 0.8597, 0.3922, 0.964, 0.3922, 0.9707, 0.3888, 0.9707, 0.3888, 0.964, 0.2345, 0.8283, 0.237, 0.8133, 0.2495, 0.8168, 0.246, 0.8315, 0.3628, 0.9437, 0.3628, 0.9538, 0.3578, 0.9538, 0.3578, 0.9437, 0.232, 0.8434, 0.2345, 0.8283, 0.246, 0.8315, 0.2426, 0.8463, 0.2247, 0.9466, 0.2247, 0.9945, 0.1995, 0.9945, 0.1995, 0.9466, 0.176, 0.8597, 0.176, 0.9181, 0.1468, 0.9181, 0.1468, 0.8597, 0.3888, 0.964, 0.3888, 0.9707, 0.3855, 0.9707, 0.3855, 0.964, 0.1577, 0.8603, 0.1577, 0.9228, 0.1264, 0.9228, 0.1264, 0.8603, 0.3888, 0.9573, 0.3888, 0.964, 0.3855, 0.964, 0.3855, 0.9573, 0.1563, 0.125, 0.1563, 0.1875, 0.125, 0.1875, 0.125, 0.125, 0.3888, 0.9507, 0.3888, 0.9573, 0.3855, 0.9573, 0.3855, 0.9507, 0.1563, 0.0625, 0.1563, 0.125, 0.125, 0.125, 0.125, 0.0625, 0.3888, 0.944, 0.3888, 0.9507, 0.3855, 0.9507, 0.3855, 0.944, 0.3628, 0.9639, 0.3603, 0.974, 0.3578, 0.9639, 0.1406, 0.0, 0.1563, 0.0625, 0.125, 0.0625, 0.2645, 0.8855, 0.2645, 0.948, 0.2332, 0.948, 0.2332, 0.8855, 0.3628, 0.9538, 0.3628, 0.9639, 0.3578, 0.9639, 0.3578, 0.9538, 0.125, 0.125, 0.125, 0.1875, 0.09375, 0.1875, 0.09375, 0.125, 0.3855, 0.9507, 0.3855, 0.9573, 0.3822, 0.9573, 0.3822, 0.9507, 0.125, 0.0625, 0.125, 0.125, 0.09375, 0.125, 0.09375, 0.0625, 0.3855, 0.944, 0.3855, 0.9507, 0.3822, 0.9507, 0.3822, 0.944, 0.3578, 0.9639, 0.3553, 0.974, 0.3527, 0.9639, 0.1094, 0.0, 0.125, 0.0625, 0.09375, 0.0625, 0.2332, 0.8855, 0.2332, 0.948, 0.202, 0.948, 0.202, 0.8855, 0.3578, 0.9538, 0.3578, 0.9639, 0.3527, 0.9639, 0.3527, 0.9538, 0.246, 0.8315, 0.2495, 0.8168, 0.2616, 0.8215, 0.2572, 0.8358, 0.3578, 0.9437, 0.3578, 0.9538, 0.3527, 0.9538, 0.3527, 0.9437, 0.2426, 0.8463, 0.246, 0.8315, 0.2572, 0.8358, 0.2529, 0.8501, 0.1995, 0.9466, 0.1995, 0.9945, 0.1743, 0.9945, 0.1743, 0.9466, 0.1468, 0.8597, 0.1468, 0.9181, 0.1176, 0.9181, 0.1176, 0.8597, 0.3855, 0.964, 0.3855, 0.9707, 0.3822, 0.9707, 0.3822, 0.964, 0.1264, 0.8603, 0.1264, 0.9228, 0.09516, 0.9228, 0.09516, 0.8603, 0.3855, 0.9573, 0.3855, 0.964, 0.3822, 0.964, 0.3822, 0.9573, 0.3527, 0.9437, 0.3527, 0.9538, 0.3477, 0.9538, 0.3477, 0.9437, 0.2529, 0.8501, 0.2572, 0.8358, 0.2681, 0.841, 0.2629, 0.8548, 0.1743, 0.9466, 0.1743, 0.9945, 0.1491, 0.9945, 0.1491, 0.9466, 0.1176, 0.8597, 0.1176, 0.9181, 0.08839, 0.9181, 0.08839, 0.8597, 0.3822, 0.964, 0.3822, 0.9707, 0.3789, 0.9707, 0.3789, 0.964, 0.09516, 0.8603, 0.09516, 0.9228, 0.06391, 0.9228, 0.06391, 0.8603, 0.3822, 0.9573, 0.3822, 0.964, 0.3789, 0.964, 0.3789, 0.9573, 0.09375, 0.125, 0.09375, 0.1875, 0.0625, 0.1875, 0.0625, 0.125, 0.3822, 0.9507, 0.3822, 0.9573, 0.3789, 0.9573, 0.3789, 0.9507, 0.09375, 0.0625, 0.09375, 0.125, 0.0625, 0.125, 0.0625, 0.0625, 0.3822, 0.944, 0.3822, 0.9507, 0.3789, 0.9507, 0.3789, 0.944, 0.3527, 0.9639, 0.3502, 0.974, 0.3477, 0.9639, 0.07813, 0.0, 0.09375, 0.0625, 0.0625, 0.0625, 0.202, 0.8855, 0.202, 0.948, 0.1707, 0.948, 0.1707, 0.8855, 0.3527, 0.9538, 0.3527, 0.9639, 0.3477, 0.9639, 0.3477, 0.9538, 0.2572, 0.8358, 0.2616, 0.8215, 0.2733, 0.8272, 0.2681, 0.841, 0.3789, 0.9507, 0.3789, 0.9573, 0.3755, 0.9573, 0.3755, 0.9507, 0.0625, 0.0625, 0.0625, 0.125, 0.03125, 0.125, 0.03125, 0.0625, 0.3789, 0.944, 0.3789, 0.9507, 0.3755, 0.9507, 0.3755, 0.944, 0.3477, 0.9639, 0.3452, 0.974, 0.3427, 0.9639, 0.04688, 0.0, 0.0625, 0.0625, 0.03125, 0.0625, 0.1707, 0.8855, 0.1707, 0.948, 0.1395, 0.948, 0.1395, 0.8855, 0.3477, 0.9538, 0.3477, 0.9639, 0.3427, 0.9639, 0.3427, 0.9538, 0.2681, 0.841, 0.2733, 0.8272, 0.2846, 0.8338, 0.2785, 0.8471, 0.3477, 0.9437, 0.3477, 0.9538, 0.3427, 0.9538, 0.3427, 0.9437, 0.2629, 0.8548, 0.2681, 0.841, 0.2785, 0.8471, 0.2725, 0.8603, 0.1491, 0.9466, 0.1491, 0.9945, 0.1239, 0.9945, 0.1239, 0.9466, 0.08839, 0.8597, 0.08839, 0.9181, 0.05919, 0.9181, 0.05919, 0.8597, 0.3789, 0.964, 0.3789, 0.9707, 0.3755, 0.9707, 0.3755, 0.964, 0.06391, 0.8603, 0.06391, 0.9228, 0.03266, 0.9228, 0.03266, 0.8603, 0.3789, 0.9573, 0.3789, 0.964, 0.3755, 0.964, 0.3755, 0.9573, 0.0625, 0.125, 0.0625, 0.1875, 0.03125, 0.1875, 0.03125, 0.125, 0.2725, 0.8603, 0.2785, 0.8471, 0.2885, 0.8541, 0.2817, 0.8668, 0.1239, 0.9466, 0.1239, 0.9945, 0.09869, 0.9945, 0.09869, 0.9466, 0.05919, 0.8597, 0.05919, 0.9181, 0.02999, 0.9181, 0.02999, 0.8597, 0.3755, 0.964, 0.3755, 0.9707, 0.3722, 0.9707, 0.3722, 0.964, 0.03266, 0.8603, 0.03266, 0.9228, 0.001408, 0.9228, 0.001409, 0.8603, 0.3755, 0.9573, 0.3755, 0.964, 0.3722, 0.964, 0.3722, 0.9573, 0.03125, 0.125, 0.03125, 0.1875, 5.96e-08, 0.1875, 8.941e-08, 0.125, 0.3755, 0.9507, 0.3755, 0.9573, 0.3722, 0.9573, 0.3722, 0.9507, 0.03125, 0.0625, 0.03125, 0.125, 8.941e-08, 0.125, 2.384e-07, 0.0625, 0.3755, 0.944, 0.3755, 0.9507, 0.3722, 0.9507, 0.3722, 0.944, 0.3427, 0.9639, 0.3401, 0.974, 0.3376, 0.9639, 0.01563, 0.0, 0.03125, 0.0625, 2.384e-07, 0.0625, 0.1395, 0.8855, 0.1395, 0.948, 0.1082, 0.948, 0.1082, 0.8855, 0.3427, 0.9538, 0.3427, 0.9639, 0.3376, 0.9639, 0.3376, 0.9538, 0.2785, 0.8471, 0.2846, 0.8338, 0.2954, 0.8415, 0.2885, 0.8541, 0.3427, 0.9437, 0.3427, 0.9538, 0.3376, 0.9538, 0.3376, 0.9437, 1.0, 0.0625, 1.0, 0.125, 0.9688, 0.125, 0.9688, 0.0625, 0.4787, 0.944, 0.4787, 0.9507, 0.4754, 0.9507, 0.4754, 0.944, 0.4991, 0.9639, 0.4966, 0.974, 0.4941, 0.9639, 0.9844, 0.0, 1.0, 0.0625, 0.9688, 0.0625, 1.108, 0.8855, 1.108, 0.948, 1.077, 0.948, 1.077, 0.8855, 0.4991, 0.9538, 0.4991, 0.9639, 0.4941, 0.9639, 0.4941, 0.9538, 0.2885, 0.8541, 0.2954, 0.8415, 0.3057, 0.85, 0.298, 0.8619, 0.4991, 0.9437, 0.4991, 0.9538, 0.4941, 0.9538, 0.4941, 0.9437, 0.2817, 0.8668, 0.2885, 0.8541, 0.298, 0.8619, 0.2905, 0.8739, 0.9049, 0.9466, 0.9049, 0.9945, 0.8797, 0.9945, 0.8797, 0.9466, 0.9644, 0.8597, 0.9644, 0.9181, 0.9352, 0.9181, 0.9352, 0.8597, 0.4787, 0.964, 0.4787, 0.9707, 0.4754, 0.9707, 0.4754, 0.964, 1.001, 0.8603, 1.001, 0.9228, 0.9702, 0.9228, 0.9702, 0.8603, 0.4787, 0.9573, 0.4787, 0.964, 0.4754, 0.964, 0.4754, 0.9573, 1.0, 0.125, 1.0, 0.1875, 0.9688, 0.1875, 0.9688, 0.125, 0.4787, 0.9507, 0.4787, 0.9573, 0.4754, 0.9573, 0.4754, 0.9507, 0.8797, 0.9466, 0.8797, 0.9945, 0.8545, 0.9945, 0.8545, 0.9466, 0.9352, 0.8597, 0.9352, 0.9181, 0.906, 0.9181, 0.906, 0.8597, 0.4754, 0.964, 0.4754, 0.9707, 0.4721, 0.9707, 0.4721, 0.964, 0.9702, 0.8603, 0.9702, 0.9228, 0.9389, 0.9228, 0.9389, 0.8603, 0.4754, 0.9573, 0.4754, 0.964, 0.4721, 0.964, 0.4721, 0.9573, 0.9688, 0.125, 0.9688, 0.1875, 0.9375, 0.1875, 0.9375, 0.125, 0.4754, 0.9507, 0.4754, 0.9573, 0.4721, 0.9573, 0.4721, 0.9507, 0.9688, 0.0625, 0.9688, 0.125, 0.9375, 0.125, 0.9375, 0.0625, 0.4754, 0.944, 0.4754, 0.9507, 0.4721, 0.9507, 0.4721, 0.944, 0.4941, 0.9639, 0.4916, 0.974, 0.489, 0.9639, 0.9531, 0.0, 0.9688, 0.0625, 0.9375, 0.0625, 0.7842, 0.8897, 0.7842, 0.9522, 0.7529, 0.9522, 0.7529, 0.8897, 0.4941, 0.9538, 0.4941, 0.9639, 0.489, 0.9639, 0.489, 0.9538, 0.298, 0.8619, 0.3057, 0.85, 0.3153, 0.8594, 0.307, 0.8706, 0.4941, 0.9437, 0.4941, 0.9538, 0.489, 0.9538, 0.489, 0.9437, 0.2905, 0.8739, 0.298, 0.8619, 0.307, 0.8706, 0.2987, 0.8818, 0.8035, 0.9358, 0.7576, 0.9666, 0.7422, 0.9344, 0.788, 0.9036, 0.489, 0.9639, 0.4865, 0.974, 0.484, 0.9639, 0.9219, 0.0, 0.9375, 0.0625, 0.9063, 0.0625, 0.3153, 0.8594, 0.3242, 0.8487, 0.3331, 0.8594, 0.3241, 0.8697, 0.489, 0.9538, 0.489, 0.9639, 0.484, 0.9639, 0.484, 0.9538, 0.307, 0.8706, 0.3153, 0.8594, 0.3241, 0.8697, 0.3153, 0.8799, 0.489, 0.9437, 0.489, 0.9538, 0.484, 0.9538, 0.484, 0.9437, 0.2987, 0.8818, 0.307, 0.8706, 0.3153, 0.8799, 0.3064, 0.8904, 0.8545, 0.9466, 0.8545, 0.9945, 0.8293, 0.9945, 0.8293, 0.9466, 0.906, 0.8597, 0.906, 0.9181, 0.8768, 0.9181, 0.8768, 0.8597, 0.4721, 0.964, 0.4721, 0.9707, 0.4688, 0.9707, 0.4688, 0.964, 0.9389, 0.8603, 0.9389, 0.9228, 0.9077, 0.9228, 0.9077, 0.8603, 0.4721, 0.9573, 0.4721, 0.964, 0.4688, 0.964, 0.4688, 0.9573, 0.9375, 0.125, 0.9375, 0.1875, 0.9062, 0.1875, 0.9063, 0.125, 0.4721, 0.9507, 0.4721, 0.9573, 0.4688, 0.9573, 0.4688, 0.9507, 0.9375, 0.0625, 0.9375, 0.125, 0.9063, 0.125, 0.9063, 0.0625, 0.8768, 0.8597, 0.8768, 0.9181, 0.8476, 0.9181, 0.8476, 0.8597, 0.4688, 0.964, 0.4688, 0.9707, 0.4654, 0.9707, 0.4654, 0.964, 0.9077, 0.8603, 0.9077, 0.9228, 0.8764, 0.9228, 0.8764, 0.8603, 0.4688, 0.9573, 0.4688, 0.964, 0.4654, 0.964, 0.4654, 0.9573, 0.9063, 0.125, 0.9062, 0.1875, 0.875, 0.1875, 0.875, 0.125, 0.8129, 0.9254, 0.7698, 0.9613, 0.7518, 0.931, 0.795, 0.8951, 0.9063, 0.0625, 0.9063, 0.125, 0.875, 0.125, 0.875, 0.0625, 0.3331, 0.8594, 0.3427, 0.8495, 0.351, 0.8606, 0.3416, 0.8704, 0.484, 0.9639, 0.4815, 0.974, 0.4789, 0.9639, 0.8906, 0.0, 0.9063, 0.0625, 0.875, 0.0625, 0.3241, 0.8697, 0.3331, 0.8594, 0.3416, 0.8704, 0.3323, 0.8802, 0.484, 0.9538, 0.484, 0.9639, 0.4789, 0.9639, 0.4789, 0.9538, 0.3153, 0.8799, 0.3241, 0.8697, 0.3323, 0.8802, 0.323, 0.8898, 0.484, 0.9437, 0.484, 0.9538, 0.4789, 0.9538, 0.4789, 0.9437, 0.3064, 0.8904, 0.3153, 0.8799, 0.323, 0.8898, 0.3136, 0.8995, 0.8293, 0.9466, 0.8293, 0.9945, 0.8041, 0.9945, 0.8041, 0.9466, 0.8594, 0.0, 0.875, 0.0625, 0.8438, 0.0625, 0.3323, 0.8802, 0.3416, 0.8704, 0.3498, 0.8816, 0.3402, 0.8913, 0.4789, 0.9538, 0.4789, 0.9639, 0.4739, 0.9639, 0.4739, 0.9538, 0.323, 0.8898, 0.3323, 0.8802, 0.3402, 0.8913, 0.3303, 0.9003, 0.4789, 0.9437, 0.4789, 0.9538, 0.4739, 0.9538, 0.4739, 0.9437, 0.3136, 0.8995, 0.323, 0.8898, 0.3303, 0.9003, 0.3203, 0.9092, 0.8041, 0.9466, 0.8041, 0.9945, 0.7789, 0.9945, 0.7789, 0.9466, 0.8476, 0.8597, 0.8476, 0.9181, 0.8184, 0.9181, 0.8184, 0.8597, 0.4654, 0.964, 0.4654, 0.9707, 0.4621, 0.9707, 0.4621, 0.964, 0.8764, 0.8603, 0.8764, 0.9228, 0.8452, 0.9228, 0.8452, 0.8603, 0.8091, 0.918, 0.7725, 0.9629, 0.75, 0.9372, 0.7866, 0.8922, 0.875, 0.125, 0.875, 0.1875, 0.8438, 0.1875, 0.8438, 0.125, 0.437, 0.863, 0.437, 0.9255, 0.4057, 0.9255, 0.4057, 0.863, 0.875, 0.0625, 0.875, 0.125, 0.8438, 0.125, 0.8438, 0.0625, 0.3416, 0.8704, 0.351, 0.8606, 0.3592, 0.8715, 0.3498, 0.8816, 0.4789, 0.9639, 0.4764, 0.974, 0.4739, 0.9639, 0.8452, 0.8603, 0.8452, 0.9228, 0.8139, 0.9228, 0.8139, 0.8603, 0.8438, 0.7617, 0.8438, 0.8242, 0.8125, 0.8242, 0.8125, 0.7617, 0.8438, 0.125, 0.8438, 0.1875, 0.8125, 0.1875, 0.8125, 0.125, 0.4057, 0.863, 0.4057, 0.9255, 0.3745, 0.9255, 0.3745, 0.863, 0.8438, 0.0625, 0.8438, 0.125, 0.8125, 0.125, 0.8125, 0.0625, 0.4057, 0.8005, 0.4057, 0.863, 0.3745, 0.863, 0.3745, 0.8005, 0.4739, 0.9639, 0.4714, 0.974, 0.4689, 0.9639, 0.8281, 0.0, 0.8438, 0.0625, 0.8125, 0.0625, 0.4057, 0.738, 0.4057, 0.8005, 0.3745, 0.8005, 0.3745, 0.738, 0.4739, 0.9538, 0.4739, 0.9639, 0.4689, 0.9639, 0.4689, 0.9538, 0.3303, 0.9003, 0.3402, 0.8913, 0.3474, 0.9032, 0.3369, 0.9115, 0.4739, 0.9437, 0.4739, 0.9538, 0.4689, 0.9538, 0.4689, 0.9437, 0.3203, 0.9092, 0.3303, 0.9003, 0.3369, 0.9115, 0.3262, 0.9194, 0.7789, 0.9466, 0.7789, 0.9945, 0.7537, 0.9945, 0.7537, 0.9466, 0.8184, 0.8597, 0.8184, 0.9181, 0.7892, 0.9181, 0.7892, 0.8597, 0.5705, 0.921, 0.5705, 0.9835, 0.5392, 0.9835, 0.5392, 0.921, 0.4689, 0.9538, 0.4689, 0.9639, 0.4638, 0.9639, 0.4638, 0.9538, 0.5266, 0.7323, 0.5266, 0.7948, 0.4953, 0.7948, 0.4953, 0.7323, 0.4689, 0.9437, 0.4689, 0.9538, 0.4638, 0.9538, 0.4638, 0.9437, 0.7735, 0.771, 0.7735, 0.8335, 0.7422, 0.8335, 0.7422, 0.771, 0.7449, 0.955, 0.7449, 0.9861, 0.7285, 0.9861, 0.7285, 0.955, 0.7892, 0.8597, 0.7892, 0.9181, 0.76, 0.9181, 0.76, 0.8597, 0.5392, 0.921, 0.5392, 0.9835, 0.508, 0.9835, 0.508, 0.921, 0.8139, 0.8603, 0.8139, 0.9228, 0.7827, 0.9228, 0.7827, 0.8603, 0.8125, 0.7617, 0.8125, 0.8242, 0.7812, 0.8242, 0.7813, 0.7617, 0.8125, 0.125, 0.8125, 0.1875, 0.7812, 0.1875, 0.7812, 0.125, 0.3745, 0.863, 0.3745, 0.9255, 0.3432, 0.9255, 0.3432, 0.863, 0.8125, 0.0625, 0.8125, 0.125, 0.7812, 0.125, 0.7812, 0.0625, 0.3745, 0.8005, 0.3745, 0.863, 0.3432, 0.863, 0.3432, 0.8005, 0.4689, 0.9639, 0.4663, 0.974, 0.4638, 0.9639, 0.7969, 0.0, 0.8125, 0.0625, 0.7812, 0.0625, 0.3745, 0.738, 0.3745, 0.8005, 0.3432, 0.8005, 0.3432, 0.738, 0.7635, 0.8879, 0.7635, 0.9504, 0.7926, 0.9546, 0.7926, 0.8921, 0.7812, 0.125, 0.7812, 0.1875, 0.75, 0.1875, 0.75, 0.125, 0.3432, 0.863, 0.3432, 0.9255, 0.312, 0.9255, 0.312, 0.863, 0.7812, 0.0625, 0.7812, 0.125, 0.75, 0.125, 0.75, 0.0625, 0.3432, 0.8005, 0.3432, 0.863, 0.312, 0.863, 0.312, 0.8005, 0.4638, 0.9639, 0.4613, 0.974, 0.4588, 0.9639, 0.7656, 0.0, 0.7812, 0.0625, 0.75, 0.0625, 0.3432, 0.738, 0.3432, 0.8005, 0.312, 0.8005, 0.312, 0.738, 0.4638, 0.9538, 0.4638, 0.9639, 0.4588, 0.9639, 0.4588, 0.9538, 0.4953, 0.7323, 0.4953, 0.7948, 0.4641, 0.7948, 0.4641, 0.7323, 0.4638, 0.9437, 0.4638, 0.9538, 0.4588, 0.9538, 0.4588, 0.9437, 0.9569, 0.8131, 0.9569, 0.8756, 0.9257, 0.8756, 0.9257, 0.8131, 0.7285, 0.955, 0.7285, 0.9861, 0.7121, 0.9861, 0.7121, 0.955, 0.76, 0.8597, 0.76, 0.9181, 0.7308, 0.9181, 0.7308, 0.8597, 0.781, 0.9784, 0.781, 0.9303, 0.805, 0.9303, 0.805, 0.9784, 0.7827, 0.8603, 0.7827, 0.9228, 0.7514, 0.9228, 0.7514, 0.8603])
me_cylinder.materials.append(mat_material_001)
me_cylinder.use_remesh_preserve_volume = False
me_cylinder.use_remesh_preserve_attributes = False
me_cylinder.use_mirror_vertex_groups = False
me_cylinder.update()

# ---- objects
ob_light = bpy.data.objects.new('Light', light_light)
ob_camera = bpy.data.objects.new('Camera', cam_camera)
ob_cylinder = bpy.data.objects.new('Cylinder', me_cylinder)

# ---- transforms, parenting, visibility, modifiers, constraints
ob_light.location = (4.076, 1.005, 5.904)
ob_light.rotation_euler = (0.6503, 0.05522, 1.866)
ob_light.lock_rotations_4d = False
ob_light.empty_display_type = 'ARROWS'
ob_light.color = (0.0, 0.0, 0.0, 0.0)
ob_light.lineart.crease_threshold = 0.0
ob_camera.location = (7.359, -6.926, 4.958)
ob_camera.rotation_euler = (1.109, 0.0, 0.8149)
ob_camera.lock_rotations_4d = False
ob_camera.empty_display_type = 'ARROWS'
ob_camera.color = (0.0, 0.0, 0.0, 0.0)
ob_camera.display_type = 'WIRE'
ob_camera.lineart.crease_threshold = 0.0
ob_cylinder.location = (0.0, 0.0, 0.0)
ob_cylinder.lineart.crease_threshold = 0.0

# ---- collection membership
col_collection.objects.link(ob_light)
col_collection.objects.link(ob_camera)
col_collection.objects.link(ob_cylinder)

# ---- scene / render settings (as saved in the file)
scene.camera = ob_camera
scene.frame_start = 1; scene.frame_end = 250; scene.frame_set(1)
scene.render.engine = 'BLENDER_EEVEE_NEXT'
scene.cycles.use_denoising = False
scene.cycles.samples = 128
scene.cycles.sampling_pattern = 'TABULATED_SOBOL'
scene.cycles.use_adaptive_sampling = False
scene.cycles.use_light_tree = False
scene.view_settings.view_transform = 'Filmic'
bpy.context.view_layer.update()
